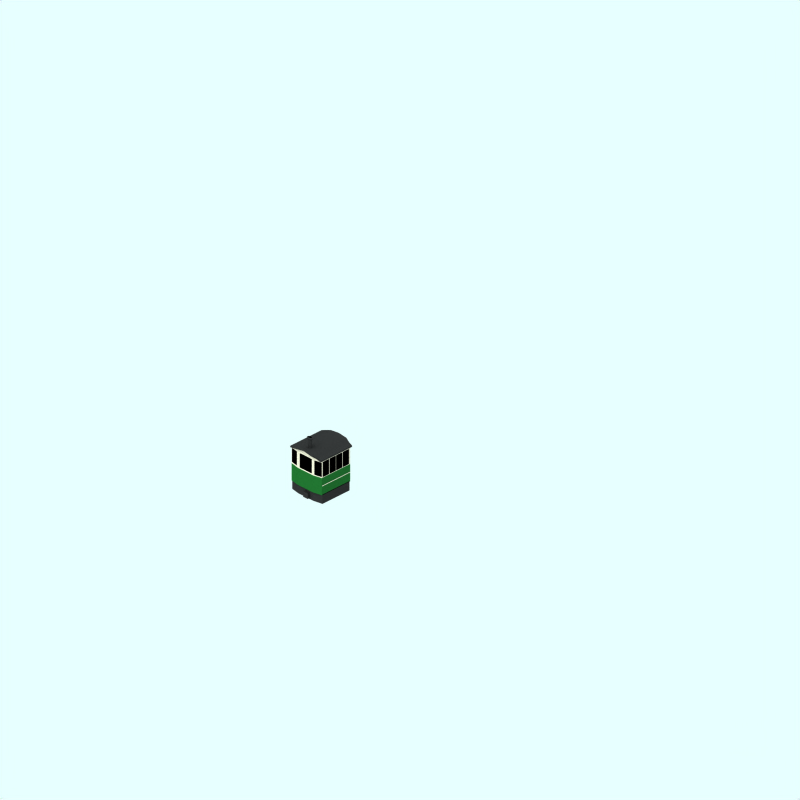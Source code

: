 # Source: merryweather-standard-1.blend  (saved by Blender 2.78.0; exported with 4.5.12 LTS)
import bpy
from mathutils import Matrix  # noqa: F401  (used for matrix-valued properties, if any)

bpy.ops.wm.read_factory_settings(use_empty=True)
scene = bpy.context.scene
scene.name = 'Scene'

# ---- collections
col_collection_1 = bpy.data.collections.new('Collection 1'); scene.collection.children.link(col_collection_1)
col_collection_2 = bpy.data.collections.new('Collection 2'); scene.collection.children.link(col_collection_2)
col_collection_2.hide_render = True
col_collection_2.hide_viewport = True
col_collection_3 = bpy.data.collections.new('Collection 3'); scene.collection.children.link(col_collection_3)
col_collection_11 = bpy.data.collections.new('Collection 11'); scene.collection.children.link(col_collection_11)
col_collection_11.hide_render = True
col_collection_11.hide_viewport = True
col_collection_12 = bpy.data.collections.new('Collection 12'); scene.collection.children.link(col_collection_12)
col_collection_12.hide_render = True
col_collection_12.hide_viewport = True
col_collection_13 = bpy.data.collections.new('Collection 13'); scene.collection.children.link(col_collection_13)
col_collection_13.hide_render = True
col_collection_13.hide_viewport = True
col_collection_15 = bpy.data.collections.new('Collection 15'); scene.collection.children.link(col_collection_15)
col_collection_15.hide_render = True
col_collection_15.hide_viewport = True

# ---- materials (node trees are filled in below, after node groups)
mat_interior = bpy.data.materials.new('Interior')
mat_interior.alpha_threshold = 0.0
mat_interior.diffuse_color = (0.0, 0.0, 0.0, 1.0)
mat_interior.roughness = 0.5
mat_interior.line_color = (0.0, 0.0, 0.0, 1.0)
mat_cream = bpy.data.materials.new('Cream')
mat_cream.alpha_threshold = 0.0
mat_cream.diffuse_color = (0.7, 0.6681, 0.5971, 1.0)
mat_cream.roughness = 0.5
mat_cream.line_color = (0.0, 0.0, 0.0, 1.0)
mat_underframe = bpy.data.materials.new('Underframe')
mat_underframe.alpha_threshold = 0.0
mat_underframe.preview_render_type = 'FLAT'
mat_underframe.diffuse_color = (0.1446, 0.1446, 0.1446, 1.0)
mat_underframe.roughness = 0.5
mat_underframe.line_color = (0.0, 0.0, 0.0, 1.0)
mat_green = bpy.data.materials.new('Green')
mat_green.alpha_threshold = 0.0
mat_green.diffuse_color = (0.09614, 0.3122, 0.1312, 1.0)
mat_green.roughness = 0.5
mat_green.line_color = (0.0, 0.0, 0.0, 1.0)
mat_warning = bpy.data.materials.new('Warning')
mat_warning.alpha_threshold = 0.0
mat_warning.diffuse_color = (0.32, 0.2278, 0.0, 1.0)
mat_warning.specular_color = (0.5, 0.5, 0.5)
mat_warning.roughness = 0.5
mat_warning.line_color = (0.0, 0.0, 0.0, 1.0)
mat_ensign_red = bpy.data.materials.new('Ensign_red')
mat_ensign_red.alpha_threshold = 0.0
mat_ensign_red.diffuse_color = (0.3245, 0.006961, 0.006961, 1.0)
mat_ensign_red.specular_color = (0.1393, 0.006992, 0.006992)
mat_ensign_red.roughness = 0.5
mat_ensign_red.line_color = (0.0, 0.0, 0.0, 1.0)
mat_warning_001 = bpy.data.materials.new('Warning.001')
mat_warning_001.alpha_threshold = 0.0
mat_warning_001.diffuse_color = (0.32, 0.2278, 0.0, 1.0)
mat_warning_001.specular_color = (0.5, 0.5, 0.5)
mat_warning_001.roughness = 0.5
mat_warning_001.line_color = (0.0, 0.0, 0.0, 1.0)
mat_ensign_red_001 = bpy.data.materials.new('Ensign_red.001')
mat_ensign_red_001.alpha_threshold = 0.0
mat_ensign_red_001.diffuse_color = (0.3245, 0.006961, 0.006961, 1.0)
mat_ensign_red_001.specular_color = (0.1393, 0.006992, 0.006992)
mat_ensign_red_001.roughness = 0.5
mat_ensign_red_001.line_color = (0.0, 0.0, 0.0, 1.0)
mat_warning_002 = bpy.data.materials.new('Warning.002')
mat_warning_002.alpha_threshold = 0.0
mat_warning_002.diffuse_color = (0.32, 0.2278, 0.0, 1.0)
mat_warning_002.specular_color = (0.5, 0.5, 0.5)
mat_warning_002.roughness = 0.5
mat_warning_002.line_color = (0.0, 0.0, 0.0, 1.0)
mat_ensign_red_002 = bpy.data.materials.new('Ensign_red.002')
mat_ensign_red_002.alpha_threshold = 0.0
mat_ensign_red_002.diffuse_color = (0.3245, 0.006961, 0.006961, 1.0)
mat_ensign_red_002.specular_color = (0.1393, 0.006992, 0.006992)
mat_ensign_red_002.roughness = 0.5
mat_ensign_red_002.line_color = (0.0, 0.0, 0.0, 1.0)
mat_maincolour2_001 = bpy.data.materials.new('MainColour2.001')
mat_maincolour2_001.alpha_threshold = 0.0
mat_maincolour2_001.preview_render_type = 'FLAT'
mat_maincolour2_001.diffuse_color = (0.5944, 0.4415, 0.1398, 1.0)
mat_maincolour2_001.roughness = 0.5
mat_maincolour2_001.line_color = (0.0, 0.0, 0.0, 1.0)
mat_condenser_pipes = bpy.data.materials.new('Condenser pipes')
mat_condenser_pipes.alpha_threshold = 0.0
mat_condenser_pipes.preview_render_type = 'FLAT'
mat_condenser_pipes.diffuse_color = (0.15, 0.15, 0.15, 1.0)
mat_condenser_pipes.roughness = 0.5
mat_condenser_pipes.specular_intensity = 0.8
mat_condenser_pipes.line_color = (0.0, 0.0, 0.0, 1.0)

# ---- material node trees

# ---- world
world_world = bpy.data.worlds.new('World'); scene.world = world_world
world_world.color = (0.9059, 1.0, 1.0)
world_world.use_sun_shadow = False
world_world.sun_shadow_jitter_overblur = 0.0
world_world.cycles.sampling_method = 'NONE'
world_world.cycles.sample_map_resolution = 256

# ---- cameras
cam_camera_001 = bpy.data.cameras.new('Camera.001')
cam_camera_001.type = 'ORTHO'
cam_camera_001.passepartout_alpha = 0.2
cam_camera_001.clip_end = 100.0
cam_camera_001.lens = 35.0
cam_camera_001.sensor_width = 32.0
cam_camera_001.sensor_height = 18.0
cam_camera_001.ortho_scale = 24.0
cam_camera_001.display_size = 5.91
cam_camera_001.show_passepartout = False
cam_camera_001.show_safe_areas = True
cam_camera_001.dof.focus_distance = 0.0
cam_camera_001.dof.aperture_fstop = 128.0

# ---- lights
light_lamp = bpy.data.lights.new('Lamp', 'SUN')
light_lamp.transmission_factor = 0.0
light_lamp.angle = 1.571
light_lamp.energy = 0.028
light_lamp.shadow_buffer_clip_start = 0.5
light_lamp.shadow_soft_size = 1.0
light_lamp.shadow_cascade_max_distance = 1000.0
light_lamp.cycles.use_multiple_importance_sampling = False

# ---- meshes
me_plane_005 = bpy.data.meshes.new('Plane.005')
me_plane_005.from_pydata([(1.0, -0.704, 2.235e-08), (-1.0, -0.704, 2.235e-08), (1.0, 0.9874, -9.544e-10), (-1.0, 0.9874, -9.544e-10), (0.0, -0.704, 2.235e-08), (0.0, 1.0, 0.0), (-0.5, -0.704, 2.235e-08), (-0.5, 1.0, 0.0), (0.5, -0.704, 2.235e-08), (0.5, 1.0, 0.0)], [], [(8, 0, 2, 9), (6, 4, 5, 7), (4, 8, 9, 5), (1, 6, 7, 3)])
me_plane_005.materials.append(mat_interior)
me_plane_005.use_remesh_preserve_volume = False
me_plane_005.use_remesh_preserve_attributes = False
me_plane_005.use_mirror_vertex_groups = False
me_plane_005.update()
me_plane_004 = bpy.data.meshes.new('Plane.004')
me_plane_004.from_pydata([(1.0, -0.704, 2.235e-08), (-1.0, -0.704, 2.235e-08), (1.0, 0.9874, -9.544e-10), (-1.0, 0.9874, -9.544e-10), (0.0, -0.704, 2.235e-08), (0.0, 1.0, 0.0), (-0.5, -0.704, 2.235e-08), (-0.5, 1.0, 0.0), (0.5, -0.704, 2.235e-08), (0.5, 1.0, 0.0)], [], [(8, 0, 2, 9), (6, 4, 5, 7), (4, 8, 9, 5), (1, 6, 7, 3)])
me_plane_004.materials.append(mat_interior)
me_plane_004.use_remesh_preserve_volume = False
me_plane_004.use_remesh_preserve_attributes = False
me_plane_004.use_mirror_vertex_groups = False
me_plane_004.update()
me_plane_003 = bpy.data.meshes.new('Plane.003')
me_plane_003.from_pydata([(1.0, -0.704, 2.235e-08), (-1.0, -0.704, 2.235e-08), (1.0, 0.9874, -9.544e-10), (-1.0, 0.9874, -9.544e-10), (0.0, -0.704, 2.235e-08), (0.0, 1.0, 0.0), (-0.5, -0.704, 2.235e-08), (-0.5, 1.0, 0.0), (0.5, -0.704, 2.235e-08), (0.5, 1.0, 0.0)], [], [(8, 0, 2, 9), (6, 4, 5, 7), (4, 8, 9, 5), (1, 6, 7, 3)])
me_plane_003.materials.append(mat_interior)
me_plane_003.use_remesh_preserve_volume = False
me_plane_003.use_remesh_preserve_attributes = False
me_plane_003.use_mirror_vertex_groups = False
me_plane_003.update()
me_plane_002 = bpy.data.meshes.new('Plane.002')
me_plane_002.from_pydata([(1.0, -0.704, 2.235e-08), (-1.0, -0.704, 2.235e-08), (1.0, 0.9874, -9.544e-10), (-1.0, 0.9874, -9.544e-10), (0.0, -0.704, 2.235e-08), (0.0, 1.0, 0.0), (-0.5, -0.704, 2.235e-08), (-0.5, 1.0, 0.0), (0.5, -0.704, 2.235e-08), (0.5, 1.0, 0.0)], [], [(8, 0, 2, 9), (6, 4, 5, 7), (4, 8, 9, 5), (1, 6, 7, 3)])
me_plane_002.materials.append(mat_interior)
me_plane_002.use_remesh_preserve_volume = False
me_plane_002.use_remesh_preserve_attributes = False
me_plane_002.use_mirror_vertex_groups = False
me_plane_002.update()
me_plane_003_mesh_004 = bpy.data.meshes.new('Plane_003-mesh.004')
me_plane_003_mesh_004.from_pydata([(-0.2613, 0.9213, -1.736e-06), (-0.2613, -2.373, -1.505e-06), (-0.3193, -2.373, 1.188e-06), (-0.3193, 0.9214, 9.575e-07)], [], [(0, 3, 2, 1)])
me_plane_003_mesh_004.materials.append(mat_cream)
me_plane_003_mesh_004.use_remesh_preserve_volume = False
me_plane_003_mesh_004.use_remesh_preserve_attributes = False
me_plane_003_mesh_004.use_mirror_vertex_groups = False
me_plane_003_mesh_004.update()
me_plane_000 = bpy.data.meshes.new('Plane.000')
me_plane_000.from_pydata([(1.0, -0.704, 2.235e-08), (-1.0, -0.704, 2.235e-08), (1.0, 0.9874, -9.544e-10), (-1.0, 0.9874, -9.544e-10), (0.0, -0.704, 2.235e-08), (0.0, 1.0, 0.0), (-0.5, -0.704, 2.235e-08), (-0.5, 1.0, 0.0), (0.5, -0.704, 2.235e-08), (0.5, 1.0, 0.0)], [], [(8, 0, 2, 9), (6, 4, 5, 7), (4, 8, 9, 5), (1, 6, 7, 3)])
me_plane_000.materials.append(mat_interior)
me_plane_000.use_remesh_preserve_volume = False
me_plane_000.use_remesh_preserve_attributes = False
me_plane_000.use_mirror_vertex_groups = False
me_plane_000.update()
me_plane_003_mesh_003 = bpy.data.meshes.new('Plane_003-mesh.003')
me_plane_003_mesh_003.from_pydata([(-0.2613, 0.9213, -1.736e-06), (-0.2613, -2.373, -1.505e-06), (-0.3193, -2.373, 1.188e-06), (-0.3193, 0.9214, 9.575e-07)], [], [(0, 3, 2, 1)])
me_plane_003_mesh_003.materials.append(mat_cream)
me_plane_003_mesh_003.use_remesh_preserve_volume = False
me_plane_003_mesh_003.use_remesh_preserve_attributes = False
me_plane_003_mesh_003.use_mirror_vertex_groups = False
me_plane_003_mesh_003.update()
me_plane_024 = bpy.data.meshes.new('Plane.024')
me_plane_024.from_pydata([(1.0, -0.9344, 0.006428), (-1.0, -0.9344, 0.4001), (1.0, 0.9934, 0.006428), (-1.0, 0.9934, 0.4001), (8.931e-08, -0.9344, 0.1805), (5.029e-08, 1.0, 0.1665), (-0.5, -0.9344, 0.2897), (-0.5, 1.0, 0.264), (0.5, -0.9344, 0.07137), (0.5, 1.0, 0.0616)], [], [(8, 0, 2, 9), (6, 4, 5, 7), (4, 8, 9, 5), (1, 6, 7, 3)])
me_plane_024.materials.append(mat_interior)
me_plane_024.use_remesh_preserve_volume = False
me_plane_024.use_remesh_preserve_attributes = False
me_plane_024.use_mirror_vertex_groups = False
me_plane_024.update()
me_plane_023 = bpy.data.meshes.new('Plane.023')
me_plane_023.from_pydata([(1.0, -0.704, 0.006428), (-1.0, -0.704, 0.4001), (1.0, 1.191, 0.006428), (-1.0, 1.191, 0.4001), (5.452e-08, -0.704, 0.1805), (2.062e-08, 1.197, 0.1665), (-0.5, -0.704, 0.2897), (-0.5, 1.197, 0.264), (0.5, -0.704, 0.07137), (0.5, 1.197, 0.0616)], [], [(8, 0, 2, 9), (6, 4, 5, 7), (4, 8, 9, 5), (1, 6, 7, 3)])
me_plane_023.materials.append(mat_interior)
me_plane_023.use_remesh_preserve_volume = False
me_plane_023.use_remesh_preserve_attributes = False
me_plane_023.use_mirror_vertex_groups = False
me_plane_023.update()
me_plane_022 = bpy.data.meshes.new('Plane.022')
me_plane_022.from_pydata([(1.0, -0.9682, 1.829e-10), (-1.0, -0.9682, 1.829e-10), (1.0, 0.986, 3.312e-10), (-1.0, 0.986, 3.312e-10), (1.995e-08, -0.9682, 1.829e-10), (0.0, 1.0, 0.0), (-0.5, -0.9682, 1.829e-10), (-0.5, 1.0, 0.0), (0.5, -0.9682, 1.829e-10), (0.5, 1.0, 0.0)], [], [(8, 0, 2, 9), (6, 4, 5, 7), (4, 8, 9, 5), (1, 6, 7, 3)])
me_plane_022.materials.append(mat_interior)
me_plane_022.use_remesh_preserve_volume = False
me_plane_022.use_remesh_preserve_attributes = False
me_plane_022.use_mirror_vertex_groups = False
me_plane_022.update()
me_plane_018 = bpy.data.meshes.new('Plane.018')
me_plane_018.from_pydata([(1.0, -0.704, 2.235e-08), (-1.0, -0.704, 2.235e-08), (1.0, 0.9874, -9.544e-10), (-1.0, 0.9874, -9.544e-10), (0.0, -0.704, 2.235e-08), (0.0, 1.0, 0.0), (-0.5, -0.704, 2.235e-08), (-0.5, 1.0, 0.0), (0.5, -0.704, 2.235e-08), (0.5, 1.0, 0.0)], [], [(8, 0, 2, 9), (6, 4, 5, 7), (4, 8, 9, 5), (1, 6, 7, 3)])
me_plane_018.materials.append(mat_interior)
me_plane_018.use_remesh_preserve_volume = False
me_plane_018.use_remesh_preserve_attributes = False
me_plane_018.use_mirror_vertex_groups = False
me_plane_018.update()
me_plane_017 = bpy.data.meshes.new('Plane.017')
me_plane_017.from_pydata([(1.0, -0.704, 2.235e-08), (-1.0, -0.704, 2.235e-08), (1.0, 0.9874, -9.544e-10), (-1.0, 0.9874, -9.544e-10), (0.0, -0.704, 2.235e-08), (0.0, 1.0, 0.0), (-0.5, -0.704, 2.235e-08), (-0.5, 1.0, 0.0), (0.5, -0.704, 2.235e-08), (0.5, 1.0, 0.0)], [], [(8, 0, 2, 9), (6, 4, 5, 7), (4, 8, 9, 5), (1, 6, 7, 3)])
me_plane_017.materials.append(mat_interior)
me_plane_017.use_remesh_preserve_volume = False
me_plane_017.use_remesh_preserve_attributes = False
me_plane_017.use_mirror_vertex_groups = False
me_plane_017.update()
me_plane_013 = bpy.data.meshes.new('Plane.013')
me_plane_013.from_pydata([(1.0, -0.704, 2.235e-08), (-1.0, -0.704, 2.235e-08), (1.0, 0.9874, -9.544e-10), (-1.0, 0.9874, -9.544e-10), (0.0, -0.704, 2.235e-08), (0.0, 1.0, 0.0), (-0.5, -0.704, 2.235e-08), (-0.5, 1.0, 0.0), (0.5, -0.704, 2.235e-08), (0.5, 1.0, 0.0)], [], [(8, 0, 2, 9), (6, 4, 5, 7), (4, 8, 9, 5), (1, 6, 7, 3)])
me_plane_013.materials.append(mat_interior)
me_plane_013.use_remesh_preserve_volume = False
me_plane_013.use_remesh_preserve_attributes = False
me_plane_013.use_mirror_vertex_groups = False
me_plane_013.update()
me_cylinder_002 = bpy.data.meshes.new('Cylinder.002')
me_cylinder_002.from_pydata([(0.1097, 0.3015, 0.9519), (0.129, 0.278, 0.9519), (0.1434, 0.2511, 0.9519), (0.1522, 0.222, 0.9519), (0.1552, 0.1918, 0.9519), (0.1522, 0.1615, 0.9519), (0.1434, 0.1324, 0.9519), (0.129, 0.1055, 0.9519), (0.1097, 0.08202, 0.9519), (0.08622, 0.06272, 0.9519), (0.05939, 0.04838, 0.9519), (0.03028, 0.03955, 0.9519), (-5.057e-08, 0.03657, 0.9519), (-0.03028, 0.03955, 0.9519), (-0.05939, 0.04838, 0.9519), (-0.08622, 0.06272, 0.9519), (-0.1097, 0.08202, 0.9519), (-0.129, 0.1055, 0.9519), (-0.1434, 0.1324, 0.9519), (-0.1522, 0.1615, 0.9519), (-0.1552, 0.1918, 0.9519), (-0.1522, 0.222, 0.9519), (-0.1434, 0.2511, 0.9519), (-0.129, 0.278, 0.9519), (-0.1097, 0.3015, 0.9519), (-0.08622, 0.3208, 0.9519), (-0.05939, 0.3351, 0.9519), (-0.03027, 0.344, 0.9519), (2.491e-07, 0.3469, 0.9519), (0.03028, 0.344, 0.9519), (0.05939, 0.3351, 0.9519), (0.08622, 0.3208, 0.9519), (0.1097, 0.3015, 1.607), (0.129, 0.278, 1.607), (0.1434, 0.2511, 1.607), (0.1522, 0.222, 1.607), (0.1552, 0.1918, 1.607), (0.1522, 0.1615, 1.607), (0.1434, 0.1324, 1.607), (0.129, 0.1055, 1.607), (0.1097, 0.08202, 1.607), (0.08622, 0.06272, 1.607), (0.05939, 0.04838, 1.607), (0.03028, 0.03955, 1.607), (1.443e-07, 0.03657, 1.607), (-0.03027, 0.03955, 1.607), (-0.05939, 0.04838, 1.607), (-0.08622, 0.06272, 1.607), (-0.1097, 0.08202, 1.607), (-0.129, 0.1055, 1.607), (-0.1434, 0.1324, 1.607), (-0.1522, 0.1615, 1.607), (-0.1552, 0.1918, 1.607), (-0.1522, 0.222, 1.607), (-0.1434, 0.2511, 1.607), (-0.129, 0.278, 1.607), (-0.1097, 0.3015, 1.607), (-0.08622, 0.3208, 1.607), (-0.05939, 0.3351, 1.607), (-0.03028, 0.344, 1.607), (-1.13e-06, 0.3469, 1.607), (0.03027, 0.344, 1.607), (0.05939, 0.3351, 1.607), (0.08622, 0.3208, 1.607), (0.0, 0.1918, 0.9519), (0.1214, 0.3734, 1.659), (0.08361, 0.3936, 1.659), (0.04263, 0.4061, 1.659), (-1.503e-06, 0.4103, 1.659), (-0.04263, 0.4061, 1.659), (-0.08362, 0.3936, 1.659), (-0.1214, 0.3734, 1.659), (-0.1545, 0.3463, 1.659), (-0.1817, 0.3131, 1.659), (-0.2019, 0.2754, 1.659), (-0.2143, 0.2344, 1.659), (-0.2185, 0.1917, 1.659), (-0.2143, 0.1491, 1.659), (-0.2019, 0.1081, 1.659), (-0.1817, 0.07036, 1.659), (-0.1545, 0.03725, 1.659), (-0.1214, 0.01007, 1.659), (-0.08362, -0.01012, 1.659), (-0.04263, -0.02255, 1.659), (2.911e-07, -0.02675, 1.659), (0.04263, -0.02255, 1.659), (0.08362, -0.01012, 1.659), (0.1214, 0.01007, 1.659), (0.1545, 0.03725, 1.659), (0.1817, 0.07036, 1.659), (0.2019, 0.1081, 1.659), (0.2143, 0.1491, 1.659), (0.2185, 0.1918, 1.659), (0.2143, 0.2344, 1.659), (0.2019, 0.2754, 1.659), (0.1817, 0.3131, 1.659), (0.1545, 0.3463, 1.659), (0.1545, 0.3463, 1.666), (0.1817, 0.3131, 1.666), (0.2019, 0.2754, 1.666), (0.2143, 0.2344, 1.666), (0.2185, 0.1918, 1.666), (0.2143, 0.1491, 1.666), (0.2019, 0.1081, 1.666), (0.1817, 0.07036, 1.666), (0.1545, 0.03725, 1.666), (0.1214, 0.01007, 1.666), (0.08362, -0.01012, 1.666), (0.04263, -0.02255, 1.666), (2.911e-07, -0.02675, 1.666), (-0.04263, -0.02255, 1.666), (-0.08362, -0.01012, 1.666), (-0.1214, 0.01007, 1.666), (-0.1545, 0.03725, 1.666), (-0.1817, 0.07036, 1.666), (-0.2019, 0.1081, 1.666), (-0.2143, 0.1491, 1.666), (-0.2185, 0.1917, 1.666), (-0.2143, 0.2344, 1.666), (-0.2019, 0.2754, 1.666), (-0.1817, 0.3131, 1.666), (-0.1545, 0.3463, 1.666), (-0.1214, 0.3734, 1.666), (-0.08362, 0.3936, 1.666), (-0.04263, 0.4061, 1.666), (-1.503e-06, 0.4103, 1.666), (0.04263, 0.4061, 1.666), (0.08361, 0.3936, 1.666), (0.1214, 0.3734, 1.666), (-1.467e-08, 0.1918, 1.684), (0.07971, 0.311, 1.684), (0.0549, 0.3243, 1.684), (0.02799, 0.3325, 1.684), (-1.059e-06, 0.3352, 1.684), (-0.02799, 0.3325, 1.684), (-0.0549, 0.3243, 1.684), (-0.07971, 0.311, 1.684), (-0.1014, 0.2932, 1.684), (-0.1193, 0.2715, 1.684), (-0.1325, 0.2467, 1.684), (-0.1407, 0.2197, 1.684), (-0.1435, 0.1918, 1.684), (-0.1407, 0.1638, 1.684), (-0.1325, 0.1368, 1.684), (-0.1193, 0.112, 1.684), (-0.1014, 0.0903, 1.684), (-0.07971, 0.07246, 1.684), (-0.0549, 0.0592, 1.684), (-0.02799, 0.05104, 1.684), (1.187e-07, 0.04828, 1.684), (0.02799, 0.05104, 1.684), (0.0549, 0.0592, 1.684), (0.07971, 0.07246, 1.684), (0.1014, 0.0903, 1.684), (0.1193, 0.112, 1.684), (0.1325, 0.1368, 1.684), (0.1407, 0.1638, 1.684), (0.1435, 0.1918, 1.684), (0.1407, 0.2197, 1.684), (0.1325, 0.2467, 1.684), (0.1193, 0.2715, 1.684), (0.1014, 0.2932, 1.684)], [], [(64, 0, 1), (64, 1, 2), (64, 2, 3), (64, 3, 4), (64, 4, 5), (64, 5, 6), (64, 6, 7), (64, 7, 8), (64, 8, 9), (64, 9, 10), (64, 10, 11), (64, 11, 12), (64, 12, 13), (64, 13, 14), (64, 14, 15), (64, 15, 16), (64, 16, 17), (64, 17, 18), (64, 18, 19), (64, 19, 20), (64, 20, 21), (64, 21, 22), (64, 22, 23), (64, 23, 24), (64, 24, 25), (64, 25, 26), (64, 26, 27), (64, 27, 28), (64, 28, 29), (64, 29, 30), (64, 30, 31), (31, 0, 64), (0, 32, 33, 1), (1, 33, 34, 2), (2, 34, 35, 3), (3, 35, 36, 4), (4, 36, 37, 5), (5, 37, 38, 6), (6, 38, 39, 7), (7, 39, 40, 8), (8, 40, 41, 9), (9, 41, 42, 10), (10, 42, 43, 11), (11, 43, 44, 12), (12, 44, 45, 13), (13, 45, 46, 14), (14, 46, 47, 15), (15, 47, 48, 16), (16, 48, 49, 17), (17, 49, 50, 18), (18, 50, 51, 19), (19, 51, 52, 20), (20, 52, 53, 21), (21, 53, 54, 22), (22, 54, 55, 23), (23, 55, 56, 24), (24, 56, 57, 25), (25, 57, 58, 26), (26, 58, 59, 27), (27, 59, 60, 28), (28, 60, 61, 29), (29, 61, 62, 30), (30, 62, 63, 31), (32, 0, 31, 63), (32, 63, 65, 96), (63, 62, 66, 65), (62, 61, 67, 66), (61, 60, 68, 67), (60, 59, 69, 68), (59, 58, 70, 69), (58, 57, 71, 70), (57, 56, 72, 71), (56, 55, 73, 72), (55, 54, 74, 73), (54, 53, 75, 74), (53, 52, 76, 75), (52, 51, 77, 76), (51, 50, 78, 77), (50, 49, 79, 78), (49, 48, 80, 79), (48, 47, 81, 80), (47, 46, 82, 81), (46, 45, 83, 82), (45, 44, 84, 83), (44, 43, 85, 84), (43, 42, 86, 85), (42, 41, 87, 86), (41, 40, 88, 87), (40, 39, 89, 88), (39, 38, 90, 89), (38, 37, 91, 90), (37, 36, 92, 91), (36, 35, 93, 92), (35, 34, 94, 93), (34, 33, 95, 94), (33, 32, 96, 95), (95, 96, 97, 98), (94, 95, 98, 99), (93, 94, 99, 100), (92, 93, 100, 101), (91, 92, 101, 102), (90, 91, 102, 103), (89, 90, 103, 104), (88, 89, 104, 105), (87, 88, 105, 106), (86, 87, 106, 107), (85, 86, 107, 108), (84, 85, 108, 109), (83, 84, 109, 110), (82, 83, 110, 111), (81, 82, 111, 112), (80, 81, 112, 113), (79, 80, 113, 114), (78, 79, 114, 115), (77, 78, 115, 116), (76, 77, 116, 117), (75, 76, 117, 118), (74, 75, 118, 119), (73, 74, 119, 120), (72, 73, 120, 121), (71, 72, 121, 122), (70, 71, 122, 123), (69, 70, 123, 124), (68, 69, 124, 125), (67, 68, 125, 126), (66, 67, 126, 127), (65, 66, 127, 128), (96, 65, 128, 97), (97, 128, 130, 161), (128, 127, 131, 130), (127, 126, 132, 131), (126, 125, 133, 132), (125, 124, 134, 133), (124, 123, 135, 134), (123, 122, 136, 135), (122, 121, 137, 136), (121, 120, 138, 137), (120, 119, 139, 138), (119, 118, 140, 139), (118, 117, 141, 140), (117, 116, 142, 141), (116, 115, 143, 142), (115, 114, 144, 143), (114, 113, 145, 144), (113, 112, 146, 145), (112, 111, 147, 146), (111, 110, 148, 147), (110, 109, 149, 148), (109, 108, 150, 149), (108, 107, 151, 150), (107, 106, 152, 151), (106, 105, 153, 152), (105, 104, 154, 153), (104, 103, 155, 154), (103, 102, 156, 155), (102, 101, 157, 156), (101, 100, 158, 157), (100, 99, 159, 158), (99, 98, 160, 159), (98, 97, 161, 160), (129, 160, 161), (129, 159, 160), (129, 158, 159), (129, 157, 158), (129, 156, 157), (129, 155, 156), (129, 154, 155), (129, 153, 154), (129, 152, 153), (129, 151, 152), (129, 150, 151), (129, 149, 150), (129, 148, 149), (129, 147, 148), (129, 146, 147), (129, 145, 146), (129, 144, 145), (129, 143, 144), (129, 142, 143), (129, 141, 142), (129, 140, 141), (129, 139, 140), (129, 138, 139), (129, 137, 138), (129, 136, 137), (129, 135, 136), (129, 134, 135), (129, 133, 134), (129, 132, 133), (129, 131, 132), (129, 130, 131), (129, 161, 130)])
me_cylinder_002.polygons.foreach_set('material_index', [0, 0, 0, 0, 0, 0, 0, 0, 0, 0, 0, 0, 0, 0, 0, 0, 0, 0, 0, 0, 0, 0, 0, 0, 0, 0, 0, 0, 0, 0, 0, 0, 0, 0, 0, 0, 0, 0, 0, 0, 0, 0, 0, 0, 0, 0, 0, 0, 0, 0, 0, 0, 0, 0, 0, 0, 0, 0, 0, 0, 0, 0, 0, 0, 0, 0, 0, 0, 0, 0, 0, 0, 0, 0, 0, 0, 0, 0, 0, 0, 0, 0, 0, 0, 0, 0, 0, 0, 0, 0, 0, 0, 0, 0, 0, 0, 0, 0, 0, 0, 0, 0, 0, 0, 0, 0, 0, 0, 0, 0, 0, 0, 0, 0, 0, 0, 0, 0, 0, 0, 0, 0, 0, 0, 0, 0, 0, 0, 0, 0, 0, 0, 0, 0, 0, 0, 0, 0, 0, 0, 0, 0, 0, 0, 0, 0, 0, 0, 0, 0, 0, 0, 0, 0, 0, 0, 0, 0, 0, 0, 1, 1, 1, 1, 1, 1, 1, 1, 1, 1, 1, 1, 1, 1, 1, 1, 1, 1, 1, 1, 1, 1, 1, 1, 1, 1, 1, 1, 1, 1, 1, 1])
me_cylinder_002.materials.append(mat_underframe)
me_cylinder_002.materials.append(mat_interior)
me_cylinder_002.use_remesh_preserve_volume = False
me_cylinder_002.use_remesh_preserve_attributes = False
me_cylinder_002.use_mirror_vertex_groups = False
me_cylinder_002.update()
me_plane_012 = bpy.data.meshes.new('Plane.012')
me_plane_012.from_pydata([(1.0, -0.9682, 1.829e-10), (-1.0, -0.9682, 1.829e-10), (1.0, 0.986, 3.312e-10), (-1.0, 0.986, 3.312e-10), (1.995e-08, -0.9682, 1.829e-10), (0.0, 1.0, 0.0), (-0.5, -0.9682, 1.829e-10), (-0.5, 1.0, 0.0), (0.5, -0.9682, 1.829e-10), (0.5, 1.0, 0.0)], [], [(8, 0, 2, 9), (6, 4, 5, 7), (4, 8, 9, 5), (1, 6, 7, 3)])
me_plane_012.materials.append(mat_interior)
me_plane_012.use_remesh_preserve_volume = False
me_plane_012.use_remesh_preserve_attributes = False
me_plane_012.use_mirror_vertex_groups = False
me_plane_012.update()
me_plane_011 = bpy.data.meshes.new('Plane.011')
me_plane_011.from_pydata([(1.0, -0.704, 0.006428), (-1.0, -0.704, 0.4001), (1.0, 1.191, 0.006428), (-1.0, 1.191, 0.4001), (5.452e-08, -0.704, 0.1805), (2.062e-08, 1.197, 0.1665), (-0.5, -0.704, 0.2897), (-0.5, 1.197, 0.264), (0.5, -0.704, 0.07137), (0.5, 1.197, 0.0616)], [], [(8, 0, 2, 9), (6, 4, 5, 7), (4, 8, 9, 5), (1, 6, 7, 3)])
me_plane_011.materials.append(mat_interior)
me_plane_011.use_remesh_preserve_volume = False
me_plane_011.use_remesh_preserve_attributes = False
me_plane_011.use_mirror_vertex_groups = False
me_plane_011.update()
me_plane_010 = bpy.data.meshes.new('Plane.010')
me_plane_010.from_pydata([(1.0, -0.9344, 0.006428), (-1.0, -0.9344, 0.4001), (1.0, 0.9934, 0.006428), (-1.0, 0.9934, 0.4001), (8.931e-08, -0.9344, 0.1805), (5.029e-08, 1.0, 0.1665), (-0.5, -0.9344, 0.2897), (-0.5, 1.0, 0.264), (0.5, -0.9344, 0.07137), (0.5, 1.0, 0.0616)], [], [(8, 0, 2, 9), (6, 4, 5, 7), (4, 8, 9, 5), (1, 6, 7, 3)])
me_plane_010.materials.append(mat_interior)
me_plane_010.use_remesh_preserve_volume = False
me_plane_010.use_remesh_preserve_attributes = False
me_plane_010.use_mirror_vertex_groups = False
me_plane_010.update()
me_cube_006 = bpy.data.meshes.new('Cube.006')
me_cube_006.from_pydata([(-0.6311, -0.8537, -0.02818), (-0.6311, 0.9115, -0.02818), (0.3923, 0.9115, -0.02818), (0.3923, -0.8537, -0.02818), (-0.6311, -0.8537, -0.06599), (-0.6311, 0.9115, -0.06599), (0.3923, 0.9115, -0.06599), (0.3923, -0.8537, -0.06599), (-0.1194, 1.024, 0.08275), (-0.1194, 1.024, 0.05837), (-0.1194, -0.9491, 0.08275), (-0.1194, -0.9491, 0.05837), (0.1365, 1.024, 0.05153), (-0.3752, 1.024, 0.0134), (-0.3752, -0.9491, 0.05153), (0.1365, -0.9491, 0.0134), (-0.3752, 1.024, 0.05153), (0.1365, 1.024, 0.0134), (0.1365, -0.9491, 0.05153), (-0.3752, -0.9491, 0.0134)], [], [(4, 5, 1, 0), (12, 6, 2, 17), (6, 7, 3, 2), (14, 4, 0, 19), (15, 17, 2, 3), (14, 16, 5, 4), (16, 8, 9, 13), (18, 10, 11, 15), (19, 13, 9, 11), (18, 12, 8, 10), (8, 12, 17, 9), (10, 14, 19, 11), (11, 9, 17, 15), (10, 8, 16, 14), (5, 16, 13, 1), (7, 18, 15, 3), (0, 1, 13, 19), (7, 6, 12, 18)])
me_cube_006.materials.append(mat_underframe)
me_cube_006.use_remesh_preserve_volume = False
me_cube_006.use_remesh_preserve_attributes = False
me_cube_006.use_mirror_vertex_groups = False
me_cube_006.update()
me_cube_005 = bpy.data.meshes.new('Cube.005')
me_cube_005.from_pydata([(-0.6311, -0.8537, -1.0), (-0.6311, 0.9115, -1.0), (0.3923, 0.9115, -1.0), (0.3923, -0.8537, -1.0), (-0.6311, -0.8537, -0.06599), (-0.6311, 0.9115, -0.06599), (0.3923, 0.9115, -0.06599), (0.3923, -0.8537, -0.06599), (-0.1194, 1.024, 0.08275), (-0.1194, 1.024, -1.0), (-0.1194, -0.9491, 0.08275), (-0.1194, -0.9491, -1.0), (0.1365, 1.024, 0.05153), (-0.3752, 1.024, -1.0), (-0.3752, -0.9491, 0.05153), (0.1365, -0.9491, -1.0), (-0.3752, 1.024, 0.05153), (0.1365, 1.024, -1.0), (0.1365, -0.9491, 0.05153), (-0.3752, -0.9491, -1.0), (-0.6311, 0.9115, -0.5227), (-0.6311, -0.8537, -0.5227), (0.3923, 0.9115, -0.5227), (0.3923, -0.8537, -0.5227), (-0.1194, 1.024, -0.5256), (-0.1194, -0.9491, -0.5256), (0.1365, 1.024, -0.5267), (-0.3752, -0.9491, -0.5267), (-0.3752, 1.024, -0.5267), (0.1365, -0.9491, -0.5267)], [], [(21, 20, 1, 0), (26, 22, 2, 17), (22, 23, 3, 2), (27, 21, 0, 19), (15, 17, 2, 3), (14, 16, 5, 4), (28, 24, 9, 13), (29, 25, 11, 15), (19, 13, 9, 11), (18, 12, 8, 10), (24, 26, 17, 9), (25, 27, 19, 11), (11, 9, 17, 15), (10, 8, 16, 14), (20, 28, 13, 1), (23, 29, 15, 3), (0, 1, 13, 19), (7, 6, 12, 18), (4, 5, 20, 21), (12, 6, 22, 26), (6, 7, 23, 22), (14, 4, 21, 27), (16, 8, 24, 28), (18, 10, 25, 29), (8, 12, 26, 24), (10, 14, 27, 25), (5, 16, 28, 20), (7, 18, 29, 23)])
me_cube_005.polygons.foreach_set('material_index', [1, 1, 1, 1, 1, 0, 1, 1, 1, 0, 1, 1, 1, 0, 1, 1, 1, 0, 0, 0, 0, 0, 0, 0, 0, 0, 0, 0])
me_cube_005.materials.append(mat_cream)
me_cube_005.materials.append(mat_green)
me_cube_005.use_remesh_preserve_volume = False
me_cube_005.use_remesh_preserve_attributes = False
me_cube_005.use_mirror_vertex_groups = False
me_cube_005.update()
me_cube_004 = bpy.data.meshes.new('Cube.004')
me_cube_004.from_pydata([(-1.0, -1.0, -1.0), (-1.0, 1.0, -1.0), (1.0, 1.0, -1.0), (1.0, -1.0, -1.0), (-1.0, -1.0, 1.0), (-1.0, 1.0, 1.0), (1.0, 1.0, 1.0), (1.0, -1.0, 1.0)], [], [(4, 5, 1, 0), (5, 6, 2, 1), (6, 7, 3, 2), (7, 4, 0, 3), (0, 1, 2, 3), (7, 6, 5, 4)])
me_cube_004.materials.append(mat_underframe)
me_cube_004.use_remesh_preserve_volume = False
me_cube_004.use_remesh_preserve_attributes = False
me_cube_004.use_mirror_vertex_groups = False
me_cube_004.update()
me_cube_001 = bpy.data.meshes.new('Cube.001')
me_cube_001.from_pydata([(-1.0, -1.0, -1.0), (-1.0, 1.0, -1.0), (1.0, 1.0, -1.0), (1.0, -1.0, -1.0), (-1.0, -1.0, 1.0), (-1.0, 1.0, 1.0), (1.0, 1.0, 1.0), (1.0, -1.0, 1.0)], [], [(4, 5, 1, 0), (5, 6, 2, 1), (6, 7, 3, 2), (7, 4, 0, 3), (0, 1, 2, 3), (7, 6, 5, 4)])
me_cube_001.materials.append(mat_underframe)
me_cube_001.use_remesh_preserve_volume = False
me_cube_001.use_remesh_preserve_attributes = False
me_cube_001.use_mirror_vertex_groups = False
me_cube_001.update()
me_cube = bpy.data.meshes.new('Cube')
me_cube.from_pydata([(-0.6311, -0.8537, -1.0), (-0.6311, 0.9115, -1.0), (0.3923, 0.9115, -1.0), (0.3923, -0.8537, -1.0), (-0.6311, -0.8537, -0.6418), (-0.6311, 0.9115, -0.6418), (0.3923, 0.9115, -0.6418), (0.3923, -0.8537, -0.6418), (-0.1194, 1.024, -0.6418), (-0.1194, 1.024, -1.0), (-0.1194, -0.9491, -0.6418), (-0.1194, -0.9491, -1.0), (0.1365, 1.024, -0.6418), (-0.3752, 1.024, -1.0), (-0.3752, -0.9491, -0.6418), (0.1365, -0.9491, -1.0), (-0.3752, 1.024, -0.6418), (0.1365, 1.024, -1.0), (0.1365, -0.9491, -0.6418), (-0.3752, -0.9491, -1.0)], [], [(4, 5, 1, 0), (12, 6, 2, 17), (6, 7, 3, 2), (14, 4, 0, 19), (15, 17, 2, 3), (14, 16, 5, 4), (16, 8, 9, 13), (18, 10, 11, 15), (19, 13, 9, 11), (18, 12, 8, 10), (8, 12, 17, 9), (10, 14, 19, 11), (11, 9, 17, 15), (10, 8, 16, 14), (5, 16, 13, 1), (7, 18, 15, 3), (0, 1, 13, 19), (7, 6, 12, 18)])
me_cube.materials.append(mat_underframe)
me_cube.use_remesh_preserve_volume = False
me_cube.use_remesh_preserve_attributes = False
me_cube.use_mirror_vertex_groups = False
me_cube.update()
me_sphere = bpy.data.meshes.new('Sphere')
me_sphere.from_pydata([(-1.333e-06, 1.25e-06, 31.62), (-22.88, 16.62, 14.14), (8.74, 26.9, 14.14), (28.28, 4.856e-07, 14.14), (-8.74, 26.9, -14.14), (22.88, 16.62, -14.14), (-28.28, -7.508e-07, -14.14), (1.432e-06, -1.515e-06, -31.62), (-13.45, 9.772, 26.9), (5.137, 15.81, 26.9), (-8.313, 25.58, 16.63), (-26.9, 5.941e-07, 16.63), (16.63, 1.043e-06, 26.9), (21.76, 15.81, 16.63), (-30.08, 9.772, -1.941e-06), (-18.59, 25.58, -2.13e-06), (4.973e-08, 31.62, -1.581e-06), (18.59, 25.58, -5.047e-07), (30.08, 9.772, 6.886e-07), (-21.76, 15.81, -16.63), (8.313, 25.58, -16.63), (26.9, -8.593e-07, -16.63), (-16.63, -1.308e-06, -26.9), (-5.137, 15.81, -26.9), (13.45, 9.772, -26.9), (-24.33, 17.68, -2.035e-06), (-20.73, 21.1, 7.071), (-21.46, 21.63, -2.082e-06), (-19.66, 23.34, 3.536), (-22.53, 19.39, 3.536), (-22.9, 19.65, -2.059e-06), (-20.02, 23.61, -2.106e-06), (-20.2, 22.22, 5.303), (-19.12, 24.46, 1.768), (-21.63, 20.25, 5.303), (-23.43, 18.53, 1.768), (-20.56, 22.49, 1.768), (-21.1, 21.37, 3.536), (-22.0, 20.51, 1.768), (-22.18, 20.64, -2.071e-06), (-20.74, 22.62, -2.094e-06), (-19.93, 22.78, 4.419), (-19.39, 23.9, 2.652), (-22.08, 19.82, 4.419), (-22.98, 18.96, 2.652), (-21.01, 22.06, 0.8839), (-20.11, 22.92, 2.652), (-21.82, 20.38, 3.536), (-20.38, 22.36, 3.536), (-21.73, 21.07, 0.8839), (-22.26, 19.95, 2.652), (-20.29, 23.05, 0.8839), (-19.57, 24.04, 0.8839), (-19.84, 23.48, 1.768), (-20.83, 21.93, 2.652), (-21.55, 20.94, 2.652), (-21.28, 21.5, 1.768), (-23.16, 19.09, 0.8839), (-22.45, 20.08, 0.8839), (-22.71, 19.52, 1.768), (-21.37, 20.81, 4.419), (-20.65, 21.8, 4.419), (-20.92, 21.24, 5.303), (-6.725, 4.886, 29.26), (-18.17, 13.2, 20.52), (2.569, 7.906, 29.26), (6.939, 21.36, 20.52), (0.2137, 26.24, 15.38), (-15.6, 21.1, 15.38), (-24.89, 8.312, 15.38), (-29.18, 4.886, -7.071), (-26.48, 13.2, 7.071), (-13.66, 26.24, -7.071), (4.37, 29.26, 7.071), (-4.37, 29.26, -7.071), (13.66, 26.24, 7.071), (20.73, 21.1, -7.071), (-25.02, 7.906, -15.38), (-15.25, 21.36, -15.38), (-0.2137, 26.24, -15.38), (15.6, 21.1, -15.38), (-22.45, -1.03e-06, -20.52), (-8.313, -1.412e-06, -29.26), (-6.939, 21.36, -20.52), (-2.569, 7.906, -29.26), (18.17, 13.2, -20.52), (6.725, 4.886, -29.26), (-10.88, 17.68, 21.76), (-4.156, 12.79, 26.9), (-1.588, 20.7, 21.76), (-20.17, 4.886, 21.76), (-28.49, 4.886, 8.313), (-4.156, 28.6, 8.313), (-13.45, 25.58, 8.313), (-9.294, 28.6, -1.855e-06), (-25.92, 12.79, -8.313), (-20.17, 20.7, -8.313), (4.156, 28.6, -8.313), (9.294, 28.6, -1.043e-06), (13.45, 25.58, -8.313), (-13.45, 15.81, -21.76), (-19.19, 7.906, -21.76), (-10.88, 7.906, -26.9), (10.88, 17.68, -21.76), (1.588, 20.7, -21.76), (4.156, 12.79, -26.9), (-19.08, 24.81, 0.4419)], [], [(9, 13, 12), (3, 12, 13), (18, 3, 13), (13, 17, 18), (21, 18, 5), (30, 25, 19), (26, 32, 10), (25, 35, 1), (34, 26, 1), (31, 40, 19), (40, 27, 19), (27, 39, 19), (39, 30, 19), (32, 41, 10), (41, 28, 10), (28, 42, 10), (42, 33, 10), (51, 36, 45), (45, 40, 51), (31, 51, 40), (40, 45, 27), (51, 31, 52), (52, 53, 51), (36, 51, 53), (53, 52, 33), (42, 28, 46), (46, 53, 42), (33, 42, 53), (53, 46, 36), (54, 36, 46), (46, 48, 54), (37, 54, 48), (48, 46, 28), (54, 37, 55), (55, 56, 54), (36, 54, 56), (56, 55, 38), (49, 27, 45), (45, 56, 49), (38, 49, 56), (56, 45, 36), (50, 38, 55), (55, 47, 50), (29, 50, 47), (47, 55, 37), (30, 57, 25), (57, 35, 25), (57, 30, 58), (58, 59, 57), (35, 57, 59), (59, 58, 38), (50, 29, 44), (44, 59, 50), (38, 50, 59), (59, 44, 35), (49, 38, 58), (58, 39, 49), (27, 49, 39), (39, 58, 30), (60, 34, 43), (43, 47, 60), (37, 60, 47), (47, 43, 29), (60, 37, 61), (61, 62, 60), (34, 60, 62), (62, 61, 32), (34, 62, 26), (62, 32, 26), (41, 32, 61), (61, 48, 41), (28, 41, 48), (48, 61, 37), (35, 44, 1), (44, 29, 1), (29, 43, 1), (43, 34, 1), (68, 10, 87), (87, 64, 68), (1, 68, 64), (64, 87, 8), (88, 8, 87), (87, 89, 88), (9, 88, 89), (89, 87, 10), (67, 2, 66), (66, 89, 67), (10, 67, 89), (89, 66, 9), (88, 9, 65), (65, 63, 88), (8, 88, 63), (65, 0, 63), (90, 11, 69), (69, 64, 90), (8, 90, 64), (64, 69, 1), (9, 66, 13), (66, 2, 13), (0, 65, 12), (65, 9, 12), (91, 14, 71), (71, 69, 91), (11, 91, 69), (69, 71, 1), (92, 16, 73), (73, 67, 92), (10, 92, 67), (67, 73, 2), (92, 10, 93), (93, 94, 92), (16, 92, 94), (94, 93, 15), (72, 4, 74), (74, 94, 72), (15, 72, 94), (94, 74, 16), (17, 76, 18), (76, 5, 18), (2, 75, 13), (75, 17, 13), (77, 19, 95), (95, 70, 77), (6, 77, 70), (70, 95, 14), (78, 4, 72), (72, 96, 78), (19, 78, 96), (96, 72, 15), (79, 20, 97), (97, 74, 79), (4, 79, 74), (74, 97, 16), (98, 16, 97), (97, 99, 98), (17, 98, 99), (99, 97, 20), (80, 5, 76), (76, 99, 80), (20, 80, 99), (99, 76, 17), (98, 17, 75), (75, 73, 98), (16, 98, 73), (73, 75, 2), (100, 23, 83), (83, 78, 100), (19, 100, 78), (78, 83, 4), (100, 19, 101), (101, 102, 100), (23, 100, 102), (102, 101, 22), (82, 7, 84), (84, 102, 82), (22, 82, 102), (102, 84, 23), (81, 22, 101), (101, 77, 81), (6, 81, 77), (77, 101, 19), (103, 24, 85), (85, 80, 103), (20, 103, 80), (80, 85, 5), (103, 20, 104), (104, 105, 103), (24, 103, 105), (105, 104, 23), (84, 7, 86), (86, 105, 84), (23, 84, 105), (105, 86, 24), (83, 23, 104), (104, 79, 83), (4, 83, 79), (79, 104, 20), (5, 85, 21), (85, 24, 21), (14, 95, 25), (95, 19, 25), (1, 71, 25), (71, 14, 25), (10, 68, 26), (68, 1, 26), (19, 96, 31), (96, 15, 31), (15, 93, 33), (93, 10, 33), (52, 106, 33), (106, 15, 33), (15, 106, 31), (106, 52, 31)])
me_sphere.use_remesh_preserve_volume = False
me_sphere.use_remesh_preserve_attributes = False
me_sphere.use_mirror_vertex_groups = False
me_sphere.update()
me_plane_002_mesh = bpy.data.meshes.new('Plane_002-mesh')
me_plane_002_mesh.from_pydata([(1.01, 6.985, 0.8426), (1.01, -4.015, 0.8426), (-0.9902, -4.015, 0.8426), (-0.9902, 6.985, 0.8426), (-0.9902, 6.985, 0.9426), (-0.9902, -4.015, 0.9426), (1.01, -4.015, 0.9426), (1.01, 6.985, 0.9426), (-1.0, 6.924, 0.9439), (-1.0, 6.975, 0.9439), (1.0, 6.975, 0.9439), (1.0, 6.924, 0.9439), (-1.0, 6.924, 6.002), (-1.0, 6.975, 6.002), (1.0, 6.975, 6.002), (1.0, 6.924, 6.002), (-1.0, -4.011, 0.9439), (-1.0, -3.96, 0.9439), (1.0, -3.96, 0.9439), (1.0, -4.011, 0.9439), (-1.0, -4.011, 6.002), (-1.0, -3.96, 6.002), (1.0, -3.96, 6.002), (1.0, -4.011, 6.002)], [], [(0, 3, 2, 1), (2, 3, 4, 5), (3, 0, 7, 4), (0, 1, 6, 7), (1, 2, 5, 6), (5, 4, 7, 6), (8, 9, 10, 11), (15, 14, 13, 12), (12, 13, 9, 8), (13, 14, 10, 9), (14, 15, 11, 10), (15, 12, 8, 11), (20, 21, 17, 16), (21, 22, 18, 17), (22, 23, 19, 18), (23, 20, 16, 19), (16, 17, 18, 19), (23, 22, 21, 20)])
me_plane_002_mesh.polygons.foreach_set('material_index', [0, 0, 0, 0, 0, 0, 0, 0, 1, 1, 1, 1, 1, 1, 1, 1, 1, 1])
me_plane_002_mesh.materials.append(mat_warning)
me_plane_002_mesh.materials.append(mat_ensign_red)
me_plane_002_mesh.use_remesh_preserve_volume = False
me_plane_002_mesh.use_remesh_preserve_attributes = False
me_plane_002_mesh.use_mirror_vertex_groups = False
me_plane_002_mesh.update()
me_plane_002_mesh_001 = bpy.data.meshes.new('Plane_002-mesh.001')
me_plane_002_mesh_001.from_pydata([(1.01, 6.985, 0.8426), (1.01, -4.015, 0.8426), (-0.9902, -4.015, 0.8426), (-0.9902, 6.985, 0.8426), (-0.9902, 6.985, 0.9426), (-0.9902, -4.015, 0.9426), (1.01, -4.015, 0.9426), (1.01, 6.985, 0.9426), (-1.0, 6.924, 0.9439), (-1.0, 6.975, 0.9439), (1.0, 6.975, 0.9439), (1.0, 6.924, 0.9439), (-1.0, 6.924, 6.002), (-1.0, 6.975, 6.002), (1.0, 6.975, 6.002), (1.0, 6.924, 6.002), (-1.0, -4.011, 0.9439), (-1.0, -3.96, 0.9439), (1.0, -3.96, 0.9439), (1.0, -4.011, 0.9439), (-1.0, -4.011, 6.002), (-1.0, -3.96, 6.002), (1.0, -3.96, 6.002), (1.0, -4.011, 6.002)], [], [(0, 3, 2, 1), (2, 3, 4, 5), (3, 0, 7, 4), (0, 1, 6, 7), (1, 2, 5, 6), (5, 4, 7, 6), (8, 9, 10, 11), (15, 14, 13, 12), (12, 13, 9, 8), (13, 14, 10, 9), (14, 15, 11, 10), (15, 12, 8, 11), (20, 21, 17, 16), (21, 22, 18, 17), (22, 23, 19, 18), (23, 20, 16, 19), (16, 17, 18, 19), (23, 22, 21, 20)])
me_plane_002_mesh_001.polygons.foreach_set('material_index', [0, 0, 0, 0, 0, 0, 0, 0, 1, 1, 1, 1, 1, 1, 1, 1, 1, 1])
me_plane_002_mesh_001.materials.append(mat_warning_001)
me_plane_002_mesh_001.materials.append(mat_ensign_red_001)
me_plane_002_mesh_001.use_remesh_preserve_volume = False
me_plane_002_mesh_001.use_remesh_preserve_attributes = False
me_plane_002_mesh_001.use_mirror_vertex_groups = False
me_plane_002_mesh_001.update()
me_plane_002_mesh_002 = bpy.data.meshes.new('Plane_002-mesh.002')
me_plane_002_mesh_002.from_pydata([(1.01, 6.985, 0.8426), (1.01, -4.015, 0.8426), (-0.9902, -4.015, 0.8426), (-0.9902, 6.985, 0.8426), (-0.9902, 6.985, 0.9426), (-0.9902, -4.015, 0.9426), (1.01, -4.015, 0.9426), (1.01, 6.985, 0.9426), (-1.0, 6.924, 0.9439), (-1.0, 6.975, 0.9439), (1.0, 6.975, 0.9439), (1.0, 6.924, 0.9439), (-1.0, 6.924, 6.002), (-1.0, 6.975, 6.002), (1.0, 6.975, 6.002), (1.0, 6.924, 6.002), (-1.0, -4.011, 0.9439), (-1.0, -3.96, 0.9439), (1.0, -3.96, 0.9439), (1.0, -4.011, 0.9439), (-1.0, -4.011, 6.002), (-1.0, -3.96, 6.002), (1.0, -3.96, 6.002), (1.0, -4.011, 6.002)], [], [(0, 3, 2, 1), (2, 3, 4, 5), (3, 0, 7, 4), (0, 1, 6, 7), (1, 2, 5, 6), (5, 4, 7, 6), (8, 9, 10, 11), (15, 14, 13, 12), (12, 13, 9, 8), (13, 14, 10, 9), (14, 15, 11, 10), (15, 12, 8, 11), (20, 21, 17, 16), (21, 22, 18, 17), (22, 23, 19, 18), (23, 20, 16, 19), (16, 17, 18, 19), (23, 22, 21, 20)])
me_plane_002_mesh_002.polygons.foreach_set('material_index', [0, 0, 0, 0, 0, 0, 0, 0, 1, 1, 1, 1, 1, 1, 1, 1, 1, 1])
me_plane_002_mesh_002.materials.append(mat_warning_002)
me_plane_002_mesh_002.materials.append(mat_ensign_red_002)
me_plane_002_mesh_002.use_remesh_preserve_volume = False
me_plane_002_mesh_002.use_remesh_preserve_attributes = False
me_plane_002_mesh_002.use_mirror_vertex_groups = False
me_plane_002_mesh_002.update()
me_plane_001 = bpy.data.meshes.new('Plane.001')
me_plane_001.from_pydata([(0.4631, 0.148, -0.9759), (0.4631, -0.148, -0.9759), (-0.4631, -0.148, -0.9759), (-0.4631, 0.148, -0.9759), (-0.4631, 0.148, 1.079), (-0.4631, -0.148, 1.079), (0.4631, -0.148, 1.079), (0.4631, 0.148, 1.079)], [], [(0, 3, 2, 1), (5, 6, 7, 4)])
me_plane_001.materials.append(mat_maincolour2_001)
me_plane_001.use_remesh_preserve_volume = False
me_plane_001.use_remesh_preserve_attributes = False
me_plane_001.use_mirror_vertex_groups = False
me_plane_001.update()
me_cylinder = bpy.data.meshes.new('Cylinder')
me_cylinder.from_pydata([(0.1097, 0.3015, 0.9519), (0.129, 0.278, 0.9519), (0.1434, 0.2511, 0.9519), (0.1522, 0.222, 0.9519), (0.1552, 0.1918, 0.9519), (0.1522, 0.1615, 0.9519), (0.1434, 0.1324, 0.9519), (0.129, 0.1055, 0.9519), (0.1097, 0.08202, 0.9519), (0.08622, 0.06272, 0.9519), (0.05939, 0.04838, 0.9519), (0.03028, 0.03955, 0.9519), (-5.057e-08, 0.03657, 0.9519), (-0.03028, 0.03955, 0.9519), (-0.05939, 0.04838, 0.9519), (-0.08622, 0.06272, 0.9519), (-0.1097, 0.08202, 0.9519), (-0.129, 0.1055, 0.9519), (-0.1434, 0.1324, 0.9519), (-0.1522, 0.1615, 0.9519), (-0.1552, 0.1918, 0.9519), (-0.1522, 0.222, 0.9519), (-0.1434, 0.2511, 0.9519), (-0.129, 0.278, 0.9519), (-0.1097, 0.3015, 0.9519), (-0.08622, 0.3208, 0.9519), (-0.05939, 0.3351, 0.9519), (-0.03027, 0.344, 0.9519), (2.491e-07, 0.3469, 0.9519), (0.03028, 0.344, 0.9519), (0.05939, 0.3351, 0.9519), (0.08622, 0.3208, 0.9519), (0.1097, 0.3015, 1.607), (0.129, 0.278, 1.607), (0.1434, 0.2511, 1.607), (0.1522, 0.222, 1.607), (0.1552, 0.1918, 1.607), (0.1522, 0.1615, 1.607), (0.1434, 0.1324, 1.607), (0.129, 0.1055, 1.607), (0.1097, 0.08202, 1.607), (0.08622, 0.06272, 1.607), (0.05939, 0.04838, 1.607), (0.03028, 0.03955, 1.607), (1.443e-07, 0.03657, 1.607), (-0.03027, 0.03955, 1.607), (-0.05939, 0.04838, 1.607), (-0.08622, 0.06272, 1.607), (-0.1097, 0.08202, 1.607), (-0.129, 0.1055, 1.607), (-0.1434, 0.1324, 1.607), (-0.1522, 0.1615, 1.607), (-0.1552, 0.1918, 1.607), (-0.1522, 0.222, 1.607), (-0.1434, 0.2511, 1.607), (-0.129, 0.278, 1.607), (-0.1097, 0.3015, 1.607), (-0.08622, 0.3208, 1.607), (-0.05939, 0.3351, 1.607), (-0.03028, 0.344, 1.607), (-1.13e-06, 0.3469, 1.607), (0.03027, 0.344, 1.607), (0.05939, 0.3351, 1.607), (0.08622, 0.3208, 1.607), (0.0, 0.1918, 0.9519), (0.1214, 0.3734, 1.683), (0.08361, 0.3936, 1.683), (0.04263, 0.4061, 1.683), (-1.503e-06, 0.4103, 1.683), (-0.04263, 0.4061, 1.683), (-0.08362, 0.3936, 1.683), (-0.1214, 0.3734, 1.683), (-0.1545, 0.3463, 1.683), (-0.1817, 0.3131, 1.683), (-0.2019, 0.2754, 1.683), (-0.2143, 0.2344, 1.683), (-0.2185, 0.1917, 1.683), (-0.2143, 0.1491, 1.683), (-0.2019, 0.1081, 1.683), (-0.1817, 0.07036, 1.683), (-0.1545, 0.03725, 1.683), (-0.1214, 0.01007, 1.683), (-0.08362, -0.01012, 1.683), (-0.04263, -0.02255, 1.683), (2.911e-07, -0.02675, 1.683), (0.04263, -0.02255, 1.683), (0.08362, -0.01012, 1.683), (0.1214, 0.01007, 1.683), (0.1545, 0.03725, 1.683), (0.1817, 0.07036, 1.683), (0.2019, 0.1081, 1.683), (0.2143, 0.1491, 1.683), (0.2185, 0.1918, 1.683), (0.2143, 0.2344, 1.683), (0.2019, 0.2754, 1.683), (0.1817, 0.3131, 1.683), (0.1545, 0.3463, 1.683), (0.1545, 0.3463, 1.714), (0.1817, 0.3131, 1.714), (0.2019, 0.2754, 1.714), (0.2143, 0.2344, 1.714), (0.2185, 0.1918, 1.714), (0.2143, 0.1491, 1.714), (0.2019, 0.1081, 1.714), (0.1817, 0.07036, 1.714), (0.1545, 0.03725, 1.714), (0.1214, 0.01007, 1.714), (0.08362, -0.01012, 1.714), (0.04263, -0.02255, 1.714), (2.911e-07, -0.02675, 1.714), (-0.04263, -0.02255, 1.714), (-0.08362, -0.01012, 1.714), (-0.1214, 0.01007, 1.714), (-0.1545, 0.03725, 1.714), (-0.1817, 0.07036, 1.714), (-0.2019, 0.1081, 1.714), (-0.2143, 0.1491, 1.714), (-0.2185, 0.1917, 1.714), (-0.2143, 0.2344, 1.714), (-0.2019, 0.2754, 1.714), (-0.1817, 0.3131, 1.714), (-0.1545, 0.3463, 1.714), (-0.1214, 0.3734, 1.714), (-0.08362, 0.3936, 1.714), (-0.04263, 0.4061, 1.714), (-1.503e-06, 0.4103, 1.714), (0.04263, 0.4061, 1.714), (0.08361, 0.3936, 1.714), (0.1214, 0.3734, 1.714), (-1.467e-08, 0.1918, 1.828), (0.07971, 0.311, 1.828), (0.0549, 0.3243, 1.828), (0.02799, 0.3325, 1.828), (-1.059e-06, 0.3352, 1.828), (-0.02799, 0.3325, 1.828), (-0.0549, 0.3243, 1.828), (-0.07971, 0.311, 1.828), (-0.1014, 0.2932, 1.828), (-0.1193, 0.2715, 1.828), (-0.1325, 0.2467, 1.828), (-0.1407, 0.2197, 1.828), (-0.1435, 0.1918, 1.828), (-0.1407, 0.1638, 1.828), (-0.1325, 0.1368, 1.828), (-0.1193, 0.112, 1.828), (-0.1014, 0.0903, 1.828), (-0.07971, 0.07246, 1.828), (-0.0549, 0.0592, 1.828), (-0.02799, 0.05104, 1.828), (1.187e-07, 0.04828, 1.828), (0.02799, 0.05104, 1.828), (0.0549, 0.0592, 1.828), (0.07971, 0.07246, 1.828), (0.1014, 0.0903, 1.828), (0.1193, 0.112, 1.828), (0.1325, 0.1368, 1.828), (0.1407, 0.1638, 1.828), (0.1435, 0.1918, 1.828), (0.1407, 0.2197, 1.828), (0.1325, 0.2467, 1.828), (0.1193, 0.2715, 1.828), (0.1014, 0.2932, 1.828)], [], [(64, 0, 1), (64, 1, 2), (64, 2, 3), (64, 3, 4), (64, 4, 5), (64, 5, 6), (64, 6, 7), (64, 7, 8), (64, 8, 9), (64, 9, 10), (64, 10, 11), (64, 11, 12), (64, 12, 13), (64, 13, 14), (64, 14, 15), (64, 15, 16), (64, 16, 17), (64, 17, 18), (64, 18, 19), (64, 19, 20), (64, 20, 21), (64, 21, 22), (64, 22, 23), (64, 23, 24), (64, 24, 25), (64, 25, 26), (64, 26, 27), (64, 27, 28), (64, 28, 29), (64, 29, 30), (64, 30, 31), (31, 0, 64), (0, 32, 33, 1), (1, 33, 34, 2), (2, 34, 35, 3), (3, 35, 36, 4), (4, 36, 37, 5), (5, 37, 38, 6), (6, 38, 39, 7), (7, 39, 40, 8), (8, 40, 41, 9), (9, 41, 42, 10), (10, 42, 43, 11), (11, 43, 44, 12), (12, 44, 45, 13), (13, 45, 46, 14), (14, 46, 47, 15), (15, 47, 48, 16), (16, 48, 49, 17), (17, 49, 50, 18), (18, 50, 51, 19), (19, 51, 52, 20), (20, 52, 53, 21), (21, 53, 54, 22), (22, 54, 55, 23), (23, 55, 56, 24), (24, 56, 57, 25), (25, 57, 58, 26), (26, 58, 59, 27), (27, 59, 60, 28), (28, 60, 61, 29), (29, 61, 62, 30), (30, 62, 63, 31), (32, 0, 31, 63), (32, 63, 65, 96), (63, 62, 66, 65), (62, 61, 67, 66), (61, 60, 68, 67), (60, 59, 69, 68), (59, 58, 70, 69), (58, 57, 71, 70), (57, 56, 72, 71), (56, 55, 73, 72), (55, 54, 74, 73), (54, 53, 75, 74), (53, 52, 76, 75), (52, 51, 77, 76), (51, 50, 78, 77), (50, 49, 79, 78), (49, 48, 80, 79), (48, 47, 81, 80), (47, 46, 82, 81), (46, 45, 83, 82), (45, 44, 84, 83), (44, 43, 85, 84), (43, 42, 86, 85), (42, 41, 87, 86), (41, 40, 88, 87), (40, 39, 89, 88), (39, 38, 90, 89), (38, 37, 91, 90), (37, 36, 92, 91), (36, 35, 93, 92), (35, 34, 94, 93), (34, 33, 95, 94), (33, 32, 96, 95), (95, 96, 97, 98), (94, 95, 98, 99), (93, 94, 99, 100), (92, 93, 100, 101), (91, 92, 101, 102), (90, 91, 102, 103), (89, 90, 103, 104), (88, 89, 104, 105), (87, 88, 105, 106), (86, 87, 106, 107), (85, 86, 107, 108), (84, 85, 108, 109), (83, 84, 109, 110), (82, 83, 110, 111), (81, 82, 111, 112), (80, 81, 112, 113), (79, 80, 113, 114), (78, 79, 114, 115), (77, 78, 115, 116), (76, 77, 116, 117), (75, 76, 117, 118), (74, 75, 118, 119), (73, 74, 119, 120), (72, 73, 120, 121), (71, 72, 121, 122), (70, 71, 122, 123), (69, 70, 123, 124), (68, 69, 124, 125), (67, 68, 125, 126), (66, 67, 126, 127), (65, 66, 127, 128), (96, 65, 128, 97), (97, 128, 130, 161), (128, 127, 131, 130), (127, 126, 132, 131), (126, 125, 133, 132), (125, 124, 134, 133), (124, 123, 135, 134), (123, 122, 136, 135), (122, 121, 137, 136), (121, 120, 138, 137), (120, 119, 139, 138), (119, 118, 140, 139), (118, 117, 141, 140), (117, 116, 142, 141), (116, 115, 143, 142), (115, 114, 144, 143), (114, 113, 145, 144), (113, 112, 146, 145), (112, 111, 147, 146), (111, 110, 148, 147), (110, 109, 149, 148), (109, 108, 150, 149), (108, 107, 151, 150), (107, 106, 152, 151), (106, 105, 153, 152), (105, 104, 154, 153), (104, 103, 155, 154), (103, 102, 156, 155), (102, 101, 157, 156), (101, 100, 158, 157), (100, 99, 159, 158), (99, 98, 160, 159), (98, 97, 161, 160), (129, 160, 161), (129, 159, 160), (129, 158, 159), (129, 157, 158), (129, 156, 157), (129, 155, 156), (129, 154, 155), (129, 153, 154), (129, 152, 153), (129, 151, 152), (129, 150, 151), (129, 149, 150), (129, 148, 149), (129, 147, 148), (129, 146, 147), (129, 145, 146), (129, 144, 145), (129, 143, 144), (129, 142, 143), (129, 141, 142), (129, 140, 141), (129, 139, 140), (129, 138, 139), (129, 137, 138), (129, 136, 137), (129, 135, 136), (129, 134, 135), (129, 133, 134), (129, 132, 133), (129, 131, 132), (129, 130, 131), (129, 161, 130)])
me_cylinder.materials.append(mat_condenser_pipes)
me_cylinder.use_remesh_preserve_volume = False
me_cylinder.use_remesh_preserve_attributes = False
me_cylinder.use_mirror_vertex_groups = False
me_cylinder.update()
me_cube_003 = bpy.data.meshes.new('Cube.003')
me_cube_003.from_pydata([(1.041, 0.9526, -0.9526), (1.041, -0.9526, -0.9526), (-1.42, -0.9526, -0.9526), (-1.42, 0.9526, -0.9526), (1.041, 0.9526, 0.9526), (1.041, -0.9526, 0.9526), (-1.42, -0.9526, 0.9526), (-1.42, 0.9526, 0.9526)], [], [(0, 1, 2, 3), (4, 7, 6, 5), (0, 4, 5, 1), (1, 5, 6, 2), (2, 6, 7, 3), (4, 0, 3, 7)])
me_cube_003.materials.append(mat_condenser_pipes)
me_cube_003.use_remesh_preserve_volume = False
me_cube_003.use_remesh_preserve_attributes = False
me_cube_003.use_mirror_vertex_groups = False
me_cube_003.update()
me_cube_002 = bpy.data.meshes.new('Cube.002')
me_cube_002.from_pydata([(-1.724, 0.05537, -0.353), (-1.724, 0.6038, -0.353), (-1.724, 0.05537, 0.353), (-1.724, 0.6038, 0.353), (-1.724, 0.6038, 0.4408), (-1.724, 0.05537, 0.4408), (-1.724, 0.6038, -0.4566), (-1.724, 0.05537, -0.4566), (-1.724, 0.8674, -0.4566), (-1.724, 0.8674, 0.4408), (-1.724, 0.8674, 0.353), (-1.724, 0.8674, -0.353), (-1.724, 1.117, -0.353), (-1.724, 1.117, 0.353), (-1.724, 1.117, 0.4408), (-1.724, 1.117, -0.4566), (-1.724, 2.269, -0.4566), (-1.724, 2.269, 0.4408), (-1.724, 2.269, 0.353), (-1.724, 2.269, -0.353), (-1.724, 2.661, -0.353), (-1.724, 2.661, 0.353), (-1.724, 2.661, 0.4408), (-1.724, 2.661, -0.4566), (-1.724, 2.661, -0.9305), (-1.724, 2.269, -0.9305), (-1.724, 1.117, -0.9305), (-1.724, 0.8674, -0.9305), (-1.724, 0.05537, -0.9305), (-1.724, 0.6038, -0.9305), (-1.724, 0.6038, -1.009), (-1.724, 0.05537, -1.009), (-1.724, 0.8674, -1.009), (-1.724, 1.117, -1.009), (-1.724, 2.269, -1.009), (-1.724, 2.661, -1.009), (-1.724, 2.661, 0.9463), (-1.724, 2.269, 0.9463), (-1.724, 1.117, 0.9463), (-1.724, 0.8674, 0.9463), (-1.724, 0.05537, 0.9463), (-1.724, 0.6038, 0.9463), (-1.724, 0.6038, 1.025), (-1.724, 0.05537, 1.025), (-1.724, 0.8674, 1.025), (-1.724, 1.117, 1.025), (-1.724, 2.269, 1.025), (-1.724, 2.661, 1.025), (-1.724, 2.78, -0.353), (-1.724, 2.78, 0.353), (-1.724, 2.78, 0.4408), (-1.724, 2.78, -0.4566), (-1.724, 2.701, -0.9305), (-1.724, 2.701, -1.009), (-1.724, 2.675, 0.9463), (-1.724, 2.675, 1.025), (-1.671, 2.675, 1.025), (-1.671, 2.675, 0.9463), (-1.671, 2.701, -1.009), (-1.671, 2.701, -0.9305), (-1.671, 2.78, -0.4566), (-1.671, 2.78, 0.4408), (-1.671, 2.78, 0.353), (-1.671, 2.78, -0.353), (-1.671, 2.661, 1.025), (-1.671, 2.269, 1.025), (-1.671, 1.117, 1.025), (-1.671, 0.8674, 1.025), (-1.671, 0.05537, 1.025), (-1.671, 0.6038, 1.025), (-1.671, 0.05537, 0.9463), (-1.671, 1.117, 0.9463), (-1.671, 2.269, 0.9463), (-1.671, 2.661, -1.009), (-1.671, 2.269, -1.009), (-1.671, 1.117, -1.009), (-1.671, 0.8674, -1.009), (-1.671, 0.05537, -1.009), (-1.671, 0.6038, -1.009), (-1.671, 0.05537, -0.9305), (-1.671, 1.117, -0.9305), (-1.671, 2.269, -0.9305), (-1.671, 2.661, 0.353), (-1.671, 2.661, -0.353), (-1.671, 2.269, -0.353), (-1.671, 2.269, 0.353), (-1.671, 2.269, 0.4408), (-1.671, 2.269, -0.4566), (-1.671, 1.117, -0.4566), (-1.671, 1.117, 0.4408), (-1.671, 1.117, 0.353), (-1.671, 1.117, -0.353), (-1.671, 0.8674, -0.353), (-1.671, 0.8674, 0.353), (-1.671, 0.05537, -0.4566), (-1.671, 0.05537, 0.4408), (-1.671, 0.6038, 0.353), (-1.671, 0.05537, 0.353), (-1.671, 0.6038, -0.353), (-1.671, 0.05537, -0.353), (-1.139, 0.05537, -0.353), (-1.139, 0.6038, -0.353), (-1.139, 0.05537, 0.353), (-1.139, 0.6038, 0.353), (-1.139, 0.05537, 0.4408), (-1.139, 0.05537, -0.4566), (-1.139, 0.8674, 0.353), (-1.139, 0.8674, -0.353), (-1.139, 1.117, -0.353), (-1.139, 1.117, 0.353), (-1.139, 1.117, 0.4408), (-1.139, 1.117, -0.4566), (-1.139, 2.269, -0.4566), (-1.139, 2.269, 0.4408), (-1.139, 2.269, 0.353), (-1.139, 2.269, -0.353), (-1.139, 2.661, -0.353), (-1.139, 2.661, 0.353), (-1.139, 2.269, -0.9305), (-1.139, 1.117, -0.9305), (-1.139, 0.05537, -0.9305), (-1.139, 0.6038, -1.009), (-1.139, 0.05537, -1.009), (-1.139, 0.8674, -1.009), (-1.139, 1.117, -1.009), (-1.139, 2.269, -1.009), (-1.139, 2.661, -1.009), (-1.139, 2.269, 0.9463), (-1.139, 1.117, 0.9463), (-1.139, 0.05537, 0.9463), (-1.139, 0.6038, 1.025), (-1.139, 0.05537, 1.025), (-1.139, 0.8674, 1.025), (-1.139, 1.117, 1.025), (-1.139, 2.269, 1.025), (-1.139, 2.661, 1.025), (-1.139, 2.78, -0.353), (-1.139, 2.78, 0.353), (-1.139, 2.78, 0.4408), (-1.139, 2.78, -0.4566), (-1.139, 2.701, -0.9305), (-1.139, 2.701, -1.009), (-1.139, 2.675, 0.9463), (-1.139, 2.675, 1.025), (-1.065, 2.675, 1.025), (-1.065, 2.675, 0.9463), (-1.065, 2.701, -1.009), (-1.065, 2.701, -0.9305), (-1.065, 2.78, -0.4566), (-1.065, 2.78, 0.4408), (-1.065, 2.78, 0.353), (-1.065, 2.78, -0.353), (-1.065, 2.661, 1.025), (-1.065, 2.269, 1.025), (-1.065, 1.117, 1.025), (-1.065, 0.8674, 1.025), (-1.065, 0.05537, 1.025), (-1.065, 0.6038, 1.025), (-1.065, 0.05537, 0.9463), (-1.065, 1.117, 0.9463), (-1.065, 2.269, 0.9463), (-1.065, 2.661, -1.009), (-1.065, 2.269, -1.009), (-1.065, 1.117, -1.009), (-1.065, 0.8674, -1.009), (-1.065, 0.05537, -1.009), (-1.065, 0.6038, -1.009), (-1.065, 0.05537, -0.9305), (-1.065, 1.117, -0.9305), (-1.065, 2.269, -0.9305), (-1.065, 2.661, 0.353), (-1.065, 2.661, -0.353), (-1.065, 2.269, -0.353), (-1.065, 2.269, 0.353), (-1.065, 2.269, 0.4408), (-1.065, 2.269, -0.4566), (-1.065, 1.117, -0.4566), (-1.065, 1.117, 0.4408), (-1.065, 1.117, 0.353), (-1.065, 1.117, -0.353), (-1.065, 0.8674, -0.353), (-1.065, 0.8674, 0.353), (-1.065, 0.05537, -0.4566), (-1.065, 0.05537, 0.4408), (-1.065, 0.6038, 0.353), (-1.065, 0.05537, 0.353), (-1.065, 0.6038, -0.353), (-1.065, 0.05537, -0.353), (-0.5439, 0.05537, -0.353), (-0.5439, 0.6038, -0.353), (-0.5439, 0.05537, 0.353), (-0.5439, 0.6038, 0.353), (-0.5439, 0.05537, 0.4408), (-0.5439, 0.05537, -0.4566), (-0.5439, 0.8674, 0.353), (-0.5439, 0.8674, -0.353), (-0.5439, 1.117, -0.353), (-0.5439, 1.117, 0.353), (-0.5439, 1.117, 0.4408), (-0.5439, 1.117, -0.4566), (-0.5439, 2.269, -0.4566), (-0.5439, 2.269, 0.4408), (-0.5439, 2.269, 0.353), (-0.5439, 2.269, -0.353), (-0.5439, 2.661, -0.353), (-0.5439, 2.661, 0.353), (-0.5439, 2.269, -0.9305), (-0.5439, 1.117, -0.9305), (-0.5439, 0.05537, -0.9305), (-0.5439, 0.6038, -1.009), (-0.5439, 0.05537, -1.009), (-0.5439, 0.8674, -1.009), (-0.5439, 1.117, -1.009), (-0.5439, 2.269, -1.009), (-0.5439, 2.661, -1.009), (-0.5439, 2.269, 0.9463), (-0.5439, 1.117, 0.9463), (-0.5439, 0.05537, 0.9463), (-0.5439, 0.6038, 1.025), (-0.5439, 0.05537, 1.025), (-0.5439, 0.8674, 1.025), (-0.5439, 1.117, 1.025), (-0.5439, 2.269, 1.025), (-0.5439, 2.661, 1.025), (-0.5439, 2.78, -0.353), (-0.5439, 2.78, 0.353), (-0.5439, 2.78, 0.4408), (-0.5439, 2.78, -0.4566), (-0.5439, 2.701, -0.9305), (-0.5439, 2.701, -1.009), (-0.5439, 2.675, 0.9463), (-0.5439, 2.675, 1.025), (-0.4695, 2.675, 1.025), (-0.4695, 2.675, 0.9463), (-0.4695, 2.701, -1.009), (-0.4695, 2.701, -0.9305), (-0.4695, 2.78, -0.4566), (-0.4695, 2.78, 0.4408), (-0.4695, 2.78, 0.353), (-0.4695, 2.78, -0.353), (-0.4695, 2.661, 1.025), (-0.4695, 2.269, 1.025), (-0.4695, 1.117, 1.025), (-0.4695, 0.8674, 1.025), (-0.4695, 0.05537, 1.025), (-0.4695, 0.6038, 1.025), (-0.4695, 0.05537, 0.9463), (-0.4695, 1.117, 0.9463), (-0.4695, 2.269, 0.9463), (-0.4695, 2.661, -1.009), (-0.4695, 2.269, -1.009), (-0.4695, 1.117, -1.009), (-0.4695, 0.8674, -1.009), (-0.4695, 0.05537, -1.009), (-0.4695, 0.6038, -1.009), (-0.4695, 0.05537, -0.9305), (-0.4695, 1.117, -0.9305), (-0.4695, 2.269, -0.9305), (-0.4695, 2.661, 0.353), (-0.4695, 2.661, -0.353), (-0.4695, 2.269, -0.353), (-0.4695, 2.269, 0.353), (-0.4695, 2.269, 0.4408), (-0.4695, 2.269, -0.4566), (-0.4695, 1.117, -0.4566), (-0.4695, 1.117, 0.4408), (-0.4695, 1.117, 0.353), (-0.4695, 1.117, -0.353), (-0.4695, 0.8674, -0.353), (-0.4695, 0.8674, 0.353), (-0.4695, 0.05537, -0.4566), (-0.4695, 0.05537, 0.4408), (-0.4695, 0.6038, 0.353), (-0.4695, 0.05537, 0.353), (-0.4695, 0.6038, -0.353), (-0.4695, 0.05537, -0.353), (-0.01217, 0.05537, -0.353), (-0.01217, 0.6038, -0.353), (-0.01217, 0.05537, 0.353), (-0.01217, 0.6038, 0.353), (-0.01217, 0.05537, 0.4408), (-0.01217, 0.05537, -0.4566), (-0.01217, 0.8674, 0.353), (-0.01217, 0.8674, -0.353), (-0.01217, 1.117, -0.353), (-0.01217, 1.117, 0.353), (-0.01217, 1.117, 0.4408), (-0.01217, 1.117, -0.4566), (-0.01217, 2.269, -0.4566), (-0.01217, 2.269, 0.4408), (-0.01217, 2.269, 0.353), (-0.01217, 2.269, -0.353), (-0.01217, 2.661, -0.353), (-0.01217, 2.661, 0.353), (-0.01217, 2.269, -0.9305), (-0.01217, 1.117, -0.9305), (-0.01217, 0.05537, -0.9305), (-0.01217, 0.6038, -1.009), (-0.01217, 0.05537, -1.009), (-0.01217, 0.8674, -1.009), (-0.01217, 1.117, -1.009), (-0.01217, 2.269, -1.009), (-0.01217, 2.661, -1.009), (-0.01217, 2.269, 0.9463), (-0.01217, 1.117, 0.9463), (-0.01217, 0.05537, 0.9463), (-0.01217, 0.6038, 1.025), (-0.01217, 0.05537, 1.025), (-0.01217, 0.8674, 1.025), (-0.01217, 1.117, 1.025), (-0.01217, 2.269, 1.025), (-0.01217, 2.661, 1.025), (-0.01217, 2.78, -0.353), (-0.01217, 2.78, 0.353), (-0.01217, 2.78, 0.4408), (-0.01217, 2.78, -0.4566), (-0.01217, 2.701, -0.9305), (-0.01217, 2.701, -1.009), (-0.01217, 2.675, 0.9463), (-0.01217, 2.675, 1.025), (0.05164, 2.675, 1.025), (0.05164, 2.675, 0.9463), (0.05164, 2.701, -1.009), (0.05164, 2.701, -0.9305), (0.05164, 2.78, -0.4566), (0.05164, 2.78, 0.4408), (0.05164, 2.78, 0.353), (0.05164, 2.78, -0.353), (0.05164, 2.661, 1.025), (0.05164, 2.269, 1.025), (0.05164, 1.117, 1.025), (0.05164, 0.8674, 1.025), (0.05164, 0.05537, 1.025), (0.05164, 0.6038, 1.025), (0.05164, 0.05537, 0.9463), (0.05164, 1.117, 0.9463), (0.05164, 2.269, 0.9463), (0.05164, 2.661, -1.009), (0.05164, 2.269, -1.009), (0.05164, 1.117, -1.009), (0.05164, 0.8674, -1.009), (0.05164, 0.05537, -1.009), (0.05164, 0.6038, -1.009), (0.05164, 0.05537, -0.9305), (0.05164, 1.117, -0.9305), (0.05164, 2.269, -0.9305), (0.05164, 2.661, 0.353), (0.05164, 2.661, -0.353), (0.05164, 2.269, -0.353), (0.05164, 2.269, 0.353), (0.05164, 2.269, 0.4408), (0.05164, 2.269, -0.4566), (0.05164, 1.117, -0.4566), (0.05164, 1.117, 0.4408), (0.05164, 1.117, 0.353), (0.05164, 1.117, -0.353), (0.05164, 0.8674, -0.353), (0.05164, 0.8674, 0.353), (0.05164, 0.05537, -0.4566), (0.05164, 0.05537, 0.4408), (0.05164, 0.6038, 0.353), (0.05164, 0.05537, 0.353), (0.05164, 0.6038, -0.353), (0.05164, 0.05537, -0.353), (0.5182, 0.05537, -0.353), (0.5182, 0.6038, -0.353), (0.5182, 0.05537, 0.353), (0.5182, 0.6038, 0.353), (0.5182, 0.05537, 0.4408), (0.5182, 0.05537, -0.4566), (0.5182, 0.8674, 0.353), (0.5182, 0.8674, -0.353), (0.5182, 1.117, -0.353), (0.5182, 1.117, 0.353), (0.5182, 1.117, 0.4408), (0.5182, 1.117, -0.4566), (0.5182, 2.269, -0.4566), (0.5182, 2.269, 0.4408), (0.5182, 2.269, 0.353), (0.5182, 2.269, -0.353), (0.5182, 2.661, -0.353), (0.5182, 2.661, 0.353), (0.5182, 2.269, -0.9305), (0.5182, 1.117, -0.9305), (0.5182, 0.05537, -0.9305), (0.5182, 0.6038, -1.009), (0.5182, 0.05537, -1.009), (0.5182, 0.8674, -1.009), (0.5182, 1.117, -1.009), (0.5182, 2.269, -1.009), (0.5182, 2.661, -1.009), (0.5182, 2.269, 0.9463), (0.5182, 1.117, 0.9463), (0.5182, 0.05537, 0.9463), (0.5182, 0.6038, 1.025), (0.5182, 0.05537, 1.025), (0.5182, 0.8674, 1.025), (0.5182, 1.117, 1.025), (0.5182, 2.269, 1.025), (0.5182, 2.661, 1.025), (0.5182, 2.78, -0.353), (0.5182, 2.78, 0.353), (0.5182, 2.78, 0.4408), (0.5182, 2.78, -0.4566), (0.5182, 2.701, -0.9305), (0.5182, 2.701, -1.009), (0.5182, 2.675, 0.9463), (0.5182, 2.675, 1.025), (0.5756, 2.675, 1.025), (0.5756, 2.675, 0.9463), (0.5756, 2.701, -1.009), (0.5756, 2.701, -0.9305), (0.5756, 2.78, -0.4566), (0.5756, 2.78, 0.4408), (0.5756, 2.78, 0.353), (0.5756, 2.78, -0.353), (0.5756, 2.661, 1.025), (0.5756, 2.269, 1.025), (0.5756, 1.117, 1.025), (0.5756, 0.8674, 1.025), (0.5756, 0.05537, 1.025), (0.5756, 0.6038, 1.025), (0.5756, 0.05537, 0.9463), (0.5756, 1.117, 0.9463), (0.5756, 2.269, 0.9463), (0.5756, 2.661, -1.009), (0.5756, 2.269, -1.009), (0.5756, 1.117, -1.009), (0.5756, 0.8674, -1.009), (0.5756, 0.05537, -1.009), (0.5756, 0.6038, -1.009), (0.5756, 0.05537, -0.9305), (0.5756, 1.117, -0.9305), (0.5756, 2.269, -0.9305), (0.5756, 2.661, 0.353), (0.5756, 2.661, -0.353), (0.5756, 2.269, -0.353), (0.5756, 2.269, 0.353), (0.5756, 2.269, 0.4408), (0.5756, 2.269, -0.4566), (0.5756, 1.117, -0.4566), (0.5756, 1.117, 0.4408), (0.5756, 1.117, 0.353), (0.5756, 1.117, -0.353), (0.5756, 0.8674, -0.353), (0.5756, 0.8674, 0.353), (0.5756, 0.05537, -0.4566), (0.5756, 0.05537, 0.4408), (0.5756, 0.6038, 0.353), (0.5756, 0.05537, 0.353), (0.5756, 0.6038, -0.353), (0.5756, 0.05537, -0.353), (1.03, 0.05537, -0.353), (1.03, 0.6038, -0.353), (1.03, 0.05537, 0.353), (1.03, 0.6038, 0.353), (1.03, 0.05537, 0.4408), (1.03, 0.05537, -0.4566), (1.03, 0.8674, 0.353), (1.03, 0.8674, -0.353), (1.03, 1.117, -0.353), (1.03, 1.117, 0.353), (1.03, 1.117, 0.4408), (1.03, 1.117, -0.4566), (1.03, 2.269, -0.4566), (1.03, 2.269, 0.4408), (1.03, 2.269, 0.353), (1.03, 2.269, -0.353), (1.03, 2.661, -0.353), (1.03, 2.661, 0.353), (1.03, 2.269, -0.9305), (1.03, 1.117, -0.9305), (1.03, 0.05537, -0.9305), (1.03, 0.6038, -1.009), (1.03, 0.05537, -1.009), (1.03, 0.8674, -1.009), (1.03, 1.117, -1.009), (1.03, 2.269, -1.009), (1.03, 2.661, -1.009), (1.03, 2.269, 0.9463), (1.03, 1.117, 0.9463), (1.03, 0.05537, 0.9463), (1.03, 0.6038, 1.025), (1.03, 0.05537, 1.025), (1.03, 0.8674, 1.025), (1.03, 1.117, 1.025), (1.03, 2.269, 1.025), (1.03, 2.661, 1.025), (1.03, 2.78, -0.353), (1.03, 2.78, 0.353), (1.03, 2.78, 0.4408), (1.03, 2.78, -0.4566), (1.03, 2.701, -0.9305), (1.03, 2.701, -1.009), (1.03, 2.675, 0.9463), (1.03, 2.675, 1.025), (1.104, 2.675, 1.025), (1.104, 2.675, 0.9463), (1.104, 2.701, -1.009), (1.104, 2.701, -0.9305), (1.104, 2.78, -0.4566), (1.104, 2.78, 0.4408), (1.104, 2.78, 0.353), (1.104, 2.78, -0.353), (1.104, 2.661, 1.025), (1.104, 2.269, 1.025), (1.104, 1.117, 1.025), (1.104, 0.8674, 1.025), (1.104, 0.05537, 1.025), (1.104, 0.6038, 1.025), (1.104, 0.05537, 0.9463), (1.104, 1.117, 0.9463), (1.104, 2.269, 0.9463), (1.104, 2.661, -1.009), (1.104, 2.269, -1.009), (1.104, 1.117, -1.009), (1.104, 0.8674, -1.009), (1.104, 0.05537, -1.009), (1.104, 0.6038, -1.009), (1.104, 0.05537, -0.9305), (1.104, 1.117, -0.9305), (1.104, 2.269, -0.9305), (1.104, 2.661, 0.353), (1.104, 2.661, -0.353), (1.104, 2.269, -0.353), (1.104, 2.269, 0.353), (1.104, 2.269, 0.4408), (1.104, 2.269, -0.4566), (1.104, 1.117, -0.4566), (1.104, 1.117, 0.4408), (1.104, 1.117, 0.353), (1.104, 1.117, -0.353), (1.104, 0.8674, -0.353), (1.104, 0.8674, 0.353), (1.104, 0.05537, -0.4566), (1.104, 0.05537, 0.4408), (1.104, 0.6038, 0.353), (1.104, 0.05537, 0.353), (1.104, 0.6038, -0.353), (1.104, 0.05537, -0.353), (1.583, 0.05537, -0.353), (1.583, 0.6038, -0.353), (1.583, 0.05537, 0.353), (1.583, 0.6038, 0.353), (1.583, 0.05537, 0.4408), (1.583, 0.05537, -0.4566), (1.583, 0.8674, 0.353), (1.583, 0.8674, -0.353), (1.583, 1.117, -0.353), (1.583, 1.117, 0.353), (1.583, 1.117, 0.4408), (1.583, 1.117, -0.4566), (1.583, 2.269, -0.4566), (1.583, 2.269, 0.4408), (1.583, 2.269, 0.353), (1.583, 2.269, -0.353), (1.583, 2.661, -0.353), (1.583, 2.661, 0.353), (1.583, 2.269, -0.9305), (1.583, 1.117, -0.9305), (1.583, 0.05537, -0.9305), (1.583, 0.6038, -1.009), (1.583, 0.05537, -1.009), (1.583, 0.8674, -1.009), (1.583, 1.117, -1.009), (1.583, 2.269, -1.009), (1.583, 2.661, -1.009), (1.583, 2.269, 0.9463), (1.583, 1.117, 0.9463), (1.583, 0.05537, 0.9463), (1.583, 0.6038, 1.025), (1.583, 0.05537, 1.025), (1.583, 0.8674, 1.025), (1.583, 1.117, 1.025), (1.583, 2.269, 1.025), (1.583, 2.661, 1.025), (1.583, 2.78, -0.353), (1.583, 2.78, 0.353), (1.583, 2.78, 0.4408), (1.583, 2.78, -0.4566), (1.583, 2.701, -0.9305), (1.583, 2.701, -1.009), (1.583, 2.675, 0.9463), (1.583, 2.675, 1.025), (1.636, 2.675, 1.025), (1.636, 2.675, 0.9463), (1.636, 2.701, -1.009), (1.636, 2.701, -0.9305), (1.636, 2.78, -0.4566), (1.636, 2.78, 0.4408), (1.636, 2.78, 0.353), (1.636, 2.78, -0.353), (1.636, 2.661, 1.025), (1.636, 2.269, 1.025), (1.636, 1.117, 1.025), (1.636, 0.8674, 1.025), (1.636, 0.05537, 1.025), (1.636, 0.6038, 1.025), (1.636, 0.6038, 0.9463), (1.636, 0.05537, 0.9463), (1.636, 0.8674, 0.9463), (1.636, 1.117, 0.9463), (1.636, 2.269, 0.9463), (1.636, 2.661, 0.9463), (1.636, 2.661, -1.009), (1.636, 2.269, -1.009), (1.636, 1.117, -1.009), (1.636, 0.8674, -1.009), (1.636, 0.05537, -1.009), (1.636, 0.6038, -1.009), (1.636, 0.6038, -0.9305), (1.636, 0.05537, -0.9305), (1.636, 0.8674, -0.9305), (1.636, 1.117, -0.9305), (1.636, 2.269, -0.9305), (1.636, 2.661, -0.9305), (1.636, 2.661, -0.4566), (1.636, 2.661, 0.4408), (1.636, 2.661, 0.353), (1.636, 2.661, -0.353), (1.636, 2.269, -0.353), (1.636, 2.269, 0.353), (1.636, 2.269, 0.4408), (1.636, 2.269, -0.4566), (1.636, 1.117, -0.4566), (1.636, 1.117, 0.4408), (1.636, 1.117, 0.353), (1.636, 1.117, -0.353), (1.636, 0.8674, -0.353), (1.636, 0.8674, 0.353), (1.636, 0.8674, 0.4408), (1.636, 0.8674, -0.4566), (1.636, 0.05537, -0.4566), (1.636, 0.6038, -0.4566), (1.636, 0.05537, 0.4408), (1.636, 0.6038, 0.4408), (1.636, 0.6038, 0.353), (1.636, 0.05537, 0.353), (1.636, 0.6038, -0.353), (1.636, 0.05537, -0.353)], [], [(0, 2, 3, 1), (3, 2, 5, 4), (0, 1, 6, 7), (6, 1, 11, 8), (3, 4, 9, 10), (10, 9, 14, 13), (8, 11, 12, 15), (15, 12, 19, 16), (13, 14, 17, 18), (18, 17, 22, 21), (16, 19, 20, 23), (16, 23, 24, 25), (8, 15, 26, 27), (6, 8, 27, 29), (7, 6, 29, 28), (28, 29, 30, 31), (29, 27, 32, 30), (27, 26, 33, 32), (26, 25, 34, 33), (25, 24, 35, 34), (22, 17, 37, 36), (14, 9, 39, 38), (9, 4, 41, 39), (4, 5, 40, 41), (41, 40, 43, 42), (39, 41, 42, 44), (38, 39, 44, 45), (37, 38, 45, 46), (36, 37, 46, 47), (20, 21, 49, 48), (21, 22, 50, 49), (23, 20, 48, 51), (24, 23, 51, 52), (35, 24, 52, 53), (22, 36, 54, 50), (36, 47, 55, 54), (54, 55, 56, 57), (55, 47, 64, 56), (50, 54, 57, 61), (35, 53, 58, 73), (53, 52, 59, 58), (52, 51, 60, 59), (51, 48, 63, 60), (49, 50, 61, 62), (48, 49, 62, 63), (47, 46, 65, 64), (46, 45, 66, 65), (45, 44, 67, 66), (44, 42, 69, 67), (42, 43, 68, 69), (43, 40, 70, 68), (40, 5, 95, 70), (38, 37, 72, 71), (14, 38, 71, 89), (37, 17, 86, 72), (34, 35, 73, 74), (33, 34, 74, 75), (32, 33, 75, 76), (30, 32, 76, 78), (28, 31, 77, 79), (31, 30, 78, 77), (7, 28, 79, 94), (26, 15, 88, 80), (25, 26, 80, 81), (16, 25, 81, 87), (20, 19, 84, 83), (21, 20, 83, 82), (18, 21, 82, 85), (13, 18, 85, 90), (17, 14, 89, 86), (19, 12, 91, 84), (15, 16, 87, 88), (12, 11, 92, 91), (10, 13, 90, 93), (3, 10, 93, 96), (11, 1, 98, 92), (0, 7, 94, 99), (5, 2, 97, 95), (1, 3, 96, 98), (2, 0, 99, 97), (97, 99, 100, 102), (98, 96, 103, 101), (95, 97, 102, 104), (99, 94, 105, 100), (92, 98, 101, 107), (96, 93, 106, 103), (93, 90, 109, 106), (91, 92, 107, 108), (85, 82, 117, 114), (82, 83, 116, 117), (83, 84, 115, 116), (87, 81, 118, 112), (80, 88, 111, 119), (94, 79, 120, 105), (77, 78, 121, 122), (79, 77, 122, 120), (78, 76, 123, 121), (76, 75, 124, 123), (74, 73, 126, 125), (72, 86, 113, 127), (89, 71, 128, 110), (70, 95, 104, 129), (68, 70, 129, 131), (69, 68, 131, 130), (67, 69, 130, 132), (66, 67, 132, 133), (64, 65, 134, 135), (63, 62, 137, 136), (62, 61, 138, 137), (60, 63, 136, 139), (59, 60, 139, 140), (58, 59, 140, 141), (73, 58, 141, 126), (61, 57, 142, 138), (56, 64, 135, 143), (57, 56, 143, 142), (142, 143, 144, 145), (143, 135, 152, 144), (138, 142, 145, 149), (126, 141, 146, 161), (141, 140, 147, 146), (140, 139, 148, 147), (139, 136, 151, 148), (137, 138, 149, 150), (136, 137, 150, 151), (135, 134, 153, 152), (134, 133, 154, 153), (133, 132, 155, 154), (132, 130, 157, 155), (130, 131, 156, 157), (131, 129, 158, 156), (129, 104, 183, 158), (110, 128, 159, 177), (127, 113, 174, 160), (125, 126, 161, 162), (124, 125, 162, 163), (123, 124, 163, 164), (121, 123, 164, 166), (120, 122, 165, 167), (122, 121, 166, 165), (105, 120, 167, 182), (119, 111, 176, 168), (112, 118, 169, 175), (116, 115, 172, 171), (117, 116, 171, 170), (114, 117, 170, 173), (108, 107, 180, 179), (106, 109, 178, 181), (103, 106, 181, 184), (107, 101, 186, 180), (100, 105, 182, 187), (104, 102, 185, 183), (101, 103, 184, 186), (102, 100, 187, 185), (185, 187, 188, 190), (186, 184, 191, 189), (183, 185, 190, 192), (187, 182, 193, 188), (180, 186, 189, 195), (184, 181, 194, 191), (181, 178, 197, 194), (179, 180, 195, 196), (173, 170, 205, 202), (170, 171, 204, 205), (171, 172, 203, 204), (175, 169, 206, 200), (168, 176, 199, 207), (182, 167, 208, 193), (165, 166, 209, 210), (167, 165, 210, 208), (166, 164, 211, 209), (164, 163, 212, 211), (162, 161, 214, 213), (160, 174, 201, 215), (177, 159, 216, 198), (158, 183, 192, 217), (156, 158, 217, 219), (157, 156, 219, 218), (155, 157, 218, 220), (154, 155, 220, 221), (152, 153, 222, 223), (151, 150, 225, 224), (150, 149, 226, 225), (148, 151, 224, 227), (147, 148, 227, 228), (146, 147, 228, 229), (161, 146, 229, 214), (149, 145, 230, 226), (144, 152, 223, 231), (145, 144, 231, 230), (230, 231, 232, 233), (231, 223, 240, 232), (226, 230, 233, 237), (214, 229, 234, 249), (229, 228, 235, 234), (228, 227, 236, 235), (227, 224, 239, 236), (225, 226, 237, 238), (224, 225, 238, 239), (223, 222, 241, 240), (222, 221, 242, 241), (221, 220, 243, 242), (220, 218, 245, 243), (218, 219, 244, 245), (219, 217, 246, 244), (217, 192, 271, 246), (198, 216, 247, 265), (215, 201, 262, 248), (213, 214, 249, 250), (212, 213, 250, 251), (211, 212, 251, 252), (209, 211, 252, 254), (208, 210, 253, 255), (210, 209, 254, 253), (193, 208, 255, 270), (207, 199, 264, 256), (200, 206, 257, 263), (204, 203, 260, 259), (205, 204, 259, 258), (202, 205, 258, 261), (196, 195, 268, 267), (194, 197, 266, 269), (191, 194, 269, 272), (195, 189, 274, 268), (188, 193, 270, 275), (192, 190, 273, 271), (189, 191, 272, 274), (190, 188, 275, 273), (273, 275, 276, 278), (274, 272, 279, 277), (271, 273, 278, 280), (275, 270, 281, 276), (268, 274, 277, 283), (272, 269, 282, 279), (269, 266, 285, 282), (267, 268, 283, 284), (261, 258, 293, 290), (258, 259, 292, 293), (259, 260, 291, 292), (263, 257, 294, 288), (256, 264, 287, 295), (270, 255, 296, 281), (253, 254, 297, 298), (255, 253, 298, 296), (254, 252, 299, 297), (252, 251, 300, 299), (250, 249, 302, 301), (248, 262, 289, 303), (265, 247, 304, 286), (246, 271, 280, 305), (244, 246, 305, 307), (245, 244, 307, 306), (243, 245, 306, 308), (242, 243, 308, 309), (240, 241, 310, 311), (239, 238, 313, 312), (238, 237, 314, 313), (236, 239, 312, 315), (235, 236, 315, 316), (234, 235, 316, 317), (249, 234, 317, 302), (237, 233, 318, 314), (232, 240, 311, 319), (233, 232, 319, 318), (318, 319, 320, 321), (319, 311, 328, 320), (314, 318, 321, 325), (302, 317, 322, 337), (317, 316, 323, 322), (316, 315, 324, 323), (315, 312, 327, 324), (313, 314, 325, 326), (312, 313, 326, 327), (311, 310, 329, 328), (310, 309, 330, 329), (309, 308, 331, 330), (308, 306, 333, 331), (306, 307, 332, 333), (307, 305, 334, 332), (305, 280, 359, 334), (286, 304, 335, 353), (303, 289, 350, 336), (301, 302, 337, 338), (300, 301, 338, 339), (299, 300, 339, 340), (297, 299, 340, 342), (296, 298, 341, 343), (298, 297, 342, 341), (281, 296, 343, 358), (295, 287, 352, 344), (288, 294, 345, 351), (292, 291, 348, 347), (293, 292, 347, 346), (290, 293, 346, 349), (284, 283, 356, 355), (282, 285, 354, 357), (279, 282, 357, 360), (283, 277, 362, 356), (276, 281, 358, 363), (280, 278, 361, 359), (277, 279, 360, 362), (278, 276, 363, 361), (361, 363, 364, 366), (362, 360, 367, 365), (359, 361, 366, 368), (363, 358, 369, 364), (356, 362, 365, 371), (360, 357, 370, 367), (357, 354, 373, 370), (355, 356, 371, 372), (349, 346, 381, 378), (346, 347, 380, 381), (347, 348, 379, 380), (351, 345, 382, 376), (344, 352, 375, 383), (358, 343, 384, 369), (341, 342, 385, 386), (343, 341, 386, 384), (342, 340, 387, 385), (340, 339, 388, 387), (338, 337, 390, 389), (336, 350, 377, 391), (353, 335, 392, 374), (334, 359, 368, 393), (332, 334, 393, 395), (333, 332, 395, 394), (331, 333, 394, 396), (330, 331, 396, 397), (328, 329, 398, 399), (327, 326, 401, 400), (326, 325, 402, 401), (324, 327, 400, 403), (323, 324, 403, 404), (322, 323, 404, 405), (337, 322, 405, 390), (325, 321, 406, 402), (320, 328, 399, 407), (321, 320, 407, 406), (406, 407, 408, 409), (407, 399, 416, 408), (402, 406, 409, 413), (390, 405, 410, 425), (405, 404, 411, 410), (404, 403, 412, 411), (403, 400, 415, 412), (401, 402, 413, 414), (400, 401, 414, 415), (399, 398, 417, 416), (398, 397, 418, 417), (397, 396, 419, 418), (396, 394, 421, 419), (394, 395, 420, 421), (395, 393, 422, 420), (393, 368, 447, 422), (374, 392, 423, 441), (391, 377, 438, 424), (389, 390, 425, 426), (388, 389, 426, 427), (387, 388, 427, 428), (385, 387, 428, 430), (384, 386, 429, 431), (386, 385, 430, 429), (369, 384, 431, 446), (383, 375, 440, 432), (376, 382, 433, 439), (380, 379, 436, 435), (381, 380, 435, 434), (378, 381, 434, 437), (372, 371, 444, 443), (370, 373, 442, 445), (367, 370, 445, 448), (371, 365, 450, 444), (364, 369, 446, 451), (368, 366, 449, 447), (365, 367, 448, 450), (366, 364, 451, 449), (449, 451, 452, 454), (450, 448, 455, 453), (447, 449, 454, 456), (451, 446, 457, 452), (444, 450, 453, 459), (448, 445, 458, 455), (445, 442, 461, 458), (443, 444, 459, 460), (437, 434, 469, 466), (434, 435, 468, 469), (435, 436, 467, 468), (439, 433, 470, 464), (432, 440, 463, 471), (446, 431, 472, 457), (429, 430, 473, 474), (431, 429, 474, 472), (430, 428, 475, 473), (428, 427, 476, 475), (426, 425, 478, 477), (424, 438, 465, 479), (441, 423, 480, 462), (422, 447, 456, 481), (420, 422, 481, 483), (421, 420, 483, 482), (419, 421, 482, 484), (418, 419, 484, 485), (416, 417, 486, 487), (415, 414, 489, 488), (414, 413, 490, 489), (412, 415, 488, 491), (411, 412, 491, 492), (410, 411, 492, 493), (425, 410, 493, 478), (413, 409, 494, 490), (408, 416, 487, 495), (409, 408, 495, 494), (494, 495, 496, 497), (495, 487, 504, 496), (490, 494, 497, 501), (478, 493, 498, 513), (493, 492, 499, 498), (492, 491, 500, 499), (491, 488, 503, 500), (489, 490, 501, 502), (488, 489, 502, 503), (487, 486, 505, 504), (486, 485, 506, 505), (485, 484, 507, 506), (484, 482, 509, 507), (482, 483, 508, 509), (483, 481, 510, 508), (481, 456, 535, 510), (462, 480, 511, 529), (479, 465, 526, 512), (477, 478, 513, 514), (476, 477, 514, 515), (475, 476, 515, 516), (473, 475, 516, 518), (472, 474, 517, 519), (474, 473, 518, 517), (457, 472, 519, 534), (471, 463, 528, 520), (464, 470, 521, 527), (468, 467, 524, 523), (469, 468, 523, 522), (466, 469, 522, 525), (460, 459, 532, 531), (458, 461, 530, 533), (455, 458, 533, 536), (459, 453, 538, 532), (452, 457, 534, 539), (456, 454, 537, 535), (453, 455, 536, 538), (454, 452, 539, 537), (537, 539, 540, 542), (538, 536, 543, 541), (535, 537, 542, 544), (539, 534, 545, 540), (532, 538, 541, 547), (536, 533, 546, 543), (533, 530, 549, 546), (531, 532, 547, 548), (525, 522, 557, 554), (522, 523, 556, 557), (523, 524, 555, 556), (527, 521, 558, 552), (520, 528, 551, 559), (534, 519, 560, 545), (517, 518, 561, 562), (519, 517, 562, 560), (518, 516, 563, 561), (516, 515, 564, 563), (514, 513, 566, 565), (512, 526, 553, 567), (529, 511, 568, 550), (510, 535, 544, 569), (508, 510, 569, 571), (509, 508, 571, 570), (507, 509, 570, 572), (506, 507, 572, 573), (504, 505, 574, 575), (503, 502, 577, 576), (502, 501, 578, 577), (500, 503, 576, 579), (499, 500, 579, 580), (498, 499, 580, 581), (513, 498, 581, 566), (501, 497, 582, 578), (496, 504, 575, 583), (497, 496, 583, 582), (582, 583, 584, 585), (583, 575, 592, 584), (578, 582, 585, 589), (566, 581, 586, 604), (581, 580, 587, 586), (580, 579, 588, 587), (579, 576, 591, 588), (577, 578, 589, 590), (576, 577, 590, 591), (575, 574, 593, 592), (574, 573, 594, 593), (573, 572, 595, 594), (572, 570, 597, 595), (570, 571, 596, 597), (571, 569, 599, 596), (569, 544, 634, 599), (568, 567, 602, 601), (550, 568, 601, 625), (567, 553, 622, 602), (565, 566, 604, 605), (564, 565, 605, 606), (563, 564, 606, 607), (561, 563, 607, 609), (560, 562, 608, 611), (562, 561, 609, 608), (545, 560, 611, 632), (559, 551, 624, 613), (558, 559, 613, 614), (552, 558, 614, 623), (556, 555, 620, 619), (557, 556, 619, 618), (554, 557, 618, 621), (549, 554, 621, 626), (553, 550, 625, 622), (555, 548, 627, 620), (551, 552, 623, 624), (548, 547, 628, 627), (546, 549, 626, 629), (543, 546, 629, 636), (547, 541, 638, 628), (540, 545, 632, 639), (544, 542, 637, 634), (541, 543, 636, 638), (542, 540, 639, 637), (636, 637, 639, 638), (634, 637, 636, 635), (633, 638, 639, 632), (628, 638, 633, 631), (630, 635, 636, 629), (625, 630, 629, 626), (627, 628, 631, 624), (620, 627, 624, 623), (622, 625, 626, 621), (617, 622, 621, 618), (619, 620, 623, 616), (615, 616, 623, 614), (613, 624, 631, 612), (612, 631, 633, 610), (610, 633, 632, 611), (609, 610, 611, 608), (607, 612, 610, 609), (606, 613, 612, 607), (605, 614, 613, 606), (604, 615, 614, 605), (602, 622, 617, 603), (600, 630, 625, 601), (598, 635, 630, 600), (599, 634, 635, 598), (596, 599, 598, 597), (597, 598, 600, 595), (595, 600, 601, 594), (594, 601, 602, 593), (593, 602, 603, 592), (590, 618, 619, 591), (589, 617, 618, 590), (591, 619, 616, 588), (588, 616, 615, 587), (587, 615, 604, 586), (585, 603, 617, 589), (584, 592, 603, 585)])
me_cube_002.polygons.foreach_set('material_index', [1, 1, 1, 0, 0, 0, 0, 0, 0, 0, 0, 0, 0, 0, 1, 1, 0, 0, 0, 0, 0, 0, 0, 1, 1, 0, 0, 0, 0, 0, 0, 0, 0, 0, 0, 0, 0, 0, 1, 0, 0, 1, 1, 1, 1, 0, 0, 0, 0, 1, 1, 1, 0, 0, 0, 0, 0, 0, 0, 1, 1, 1, 0, 0, 0, 0, 0, 0, 0, 0, 0, 0, 0, 0, 0, 0, 1, 1, 0, 1, 1, 0, 1, 1, 0, 0, 0, 0, 0, 0, 0, 0, 1, 1, 1, 1, 0, 0, 0, 0, 1, 1, 1, 1, 0, 0, 0, 1, 1, 1, 1, 0, 0, 1, 0, 0, 0, 0, 1, 0, 0, 1, 1, 1, 1, 0, 0, 0, 0, 1, 1, 1, 1, 0, 0, 0, 0, 0, 1, 1, 1, 1, 0, 0, 0, 0, 0, 0, 0, 0, 1, 1, 0, 1, 1, 0, 1, 1, 0, 0, 0, 0, 0, 0, 0, 0, 1, 1, 1, 1, 0, 0, 0, 0, 1, 1, 1, 1, 0, 0, 0, 1, 1, 1, 1, 0, 0, 1, 0, 0, 0, 0, 1, 0, 0, 1, 1, 1, 1, 0, 0, 0, 0, 1, 1, 1, 1, 0, 0, 0, 0, 0, 1, 1, 1, 1, 0, 0, 0, 0, 0, 0, 0, 0, 1, 1, 0, 1, 1, 0, 1, 1, 0, 0, 0, 0, 0, 0, 0, 0, 1, 1, 1, 1, 0, 0, 0, 0, 1, 1, 1, 1, 0, 0, 0, 1, 1, 1, 1, 0, 0, 1, 0, 0, 0, 0, 1, 0, 0, 1, 1, 1, 1, 0, 0, 0, 0, 1, 1, 1, 1, 0, 0, 0, 0, 0, 1, 1, 1, 1, 0, 0, 0, 0, 0, 0, 0, 0, 1, 1, 0, 1, 1, 0, 1, 1, 0, 0, 0, 0, 0, 0, 0, 0, 1, 1, 1, 1, 0, 0, 0, 0, 1, 1, 1, 1, 0, 0, 0, 1, 1, 1, 1, 0, 0, 1, 0, 0, 0, 0, 1, 0, 0, 1, 1, 1, 1, 0, 0, 0, 0, 1, 1, 1, 1, 0, 0, 0, 0, 0, 1, 1, 1, 1, 0, 0, 0, 0, 0, 0, 0, 0, 1, 1, 0, 1, 1, 0, 1, 1, 0, 0, 0, 0, 0, 0, 0, 0, 1, 1, 1, 1, 0, 0, 0, 0, 1, 1, 1, 1, 0, 0, 0, 1, 1, 1, 1, 0, 0, 1, 0, 0, 0, 0, 1, 0, 0, 1, 1, 1, 1, 0, 0, 0, 0, 1, 1, 1, 1, 0, 0, 0, 0, 0, 1, 1, 1, 1, 0, 0, 0, 0, 0, 0, 0, 0, 1, 1, 0, 1, 1, 0, 1, 1, 0, 0, 0, 0, 0, 0, 0, 0, 1, 1, 1, 1, 0, 0, 0, 0, 1, 1, 1, 1, 0, 0, 0, 1, 1, 1, 1, 0, 0, 1, 0, 0, 0, 0, 1, 0, 0, 1, 1, 1, 1, 0, 0, 0, 0, 1, 1, 1, 0, 0, 0, 0, 0, 0, 0, 1, 1, 1, 0, 0, 0, 0, 0, 0, 0, 0, 0, 0, 0, 0, 0, 0, 1, 1, 0, 1, 1, 1, 1, 0, 0, 0, 0, 0, 0, 0, 0, 0, 0, 0, 1, 1, 0, 0, 0, 0, 0, 0, 0, 1, 1, 0, 0, 0, 0, 0, 0, 0, 0, 0, 0, 0])
me_cube_002.materials.append(mat_green)
me_cube_002.materials.append(mat_condenser_pipes)
me_cube_002.use_remesh_preserve_volume = False
me_cube_002.use_remesh_preserve_attributes = False
me_cube_002.use_mirror_vertex_groups = False
me_cube_002.update()

# ---- objects
ob_plane_014 = bpy.data.objects.new('Plane.014', me_plane_005)
ob_plane_006 = bpy.data.objects.new('Plane.006', me_plane_004)
ob_plane_005 = bpy.data.objects.new('Plane.005', me_plane_003)
ob_plane_004 = bpy.data.objects.new('Plane.004', me_plane_002)
ob_plane_002_001 = bpy.data.objects.new('Plane_002.001', me_plane_003_mesh_004)
ob_plane_013 = bpy.data.objects.new('Plane.013', me_plane_000)
ob_plane_002_000 = bpy.data.objects.new('Plane_002.000', me_plane_003_mesh_003)
ob_plane_012 = bpy.data.objects.new('Plane.012', me_plane_024)
ob_plane_008 = bpy.data.objects.new('Plane.008', me_plane_023)
ob_plane_007 = bpy.data.objects.new('Plane.007', me_plane_022)
ob_plane_002 = bpy.data.objects.new('Plane.002', me_plane_018)
ob_plane_001 = bpy.data.objects.new('Plane.001', me_plane_017)
ob_plane_003 = bpy.data.objects.new('Plane.003', me_plane_013)
ob_cylinder_001 = bpy.data.objects.new('Cylinder.001', me_cylinder_002)
ob_plane_011 = bpy.data.objects.new('Plane.011', me_plane_012)
ob_plane_010 = bpy.data.objects.new('Plane.010', me_plane_011)
ob_plane_009 = bpy.data.objects.new('Plane.009', me_plane_010)
ob_cube_006 = bpy.data.objects.new('Cube.006', me_cube_006)
ob_cube_005 = bpy.data.objects.new('Cube.005', me_cube_005)
ob_cube_004 = bpy.data.objects.new('Cube.004', me_cube_004)
ob_cube_003 = bpy.data.objects.new('Cube.003', me_cube_001)
ob_cube_002 = bpy.data.objects.new('Cube.002', me_cube)
ob_camera = bpy.data.objects.new('Camera', cam_camera_001)
ob_sphere = bpy.data.objects.new('Sphere', me_sphere)
ob_lamp_001 = bpy.data.objects.new('Lamp.001', light_lamp)
ob_plane_002_003 = bpy.data.objects.new('Plane_002_003', me_plane_002_mesh)
ob_plane_002_003_001 = bpy.data.objects.new('Plane_002_003.001', me_plane_002_mesh_001)
ob_plane_002_003_002 = bpy.data.objects.new('Plane_002_003.002', me_plane_002_mesh_002)
ob_plane = bpy.data.objects.new('Plane', me_plane_001)
ob_cylinder = bpy.data.objects.new('Cylinder', me_cylinder)
ob_cube_001 = bpy.data.objects.new('Cube.001', me_cube_003)
ob_cube = bpy.data.objects.new('Cube', me_cube_002)

# ---- transforms, parenting, visibility, modifiers, constraints
ob_plane_014.location = (-0.6926, -3.443, 1.195)
ob_plane_014.rotation_euler = (1.571, 7.55e-08, 1.571)
ob_plane_014.scale = (0.1265, 0.3025, 0.3025)
ob_plane_014.lineart.crease_threshold = 0.0
ob_plane_006.location = (-0.6926, -3.167, 1.195)
ob_plane_006.rotation_euler = (1.571, 7.55e-08, 1.571)
ob_plane_006.scale = (0.1265, 0.3025, 0.3025)
ob_plane_006.lineart.crease_threshold = 0.0
ob_plane_005.location = (-0.6926, -2.885, 1.195)
ob_plane_005.rotation_euler = (1.571, 7.55e-08, 1.571)
ob_plane_005.scale = (0.1265, 0.3025, 0.3025)
ob_plane_005.lineart.crease_threshold = 0.0
ob_plane_004.location = (-0.6926, -3.731, 1.195)
ob_plane_004.rotation_euler = (1.571, 7.55e-08, 1.571)
ob_plane_004.scale = (0.1265, 0.3025, 0.3025)
ob_plane_004.lineart.crease_threshold = 0.0
ob_plane_002_001.location = (-0.6928, -3.039, 0.8587)
ob_plane_002_001.rotation_euler = (1.748e-07, -1.571, 0.0)
ob_plane_002_001.scale = (0.5966, 0.3638, 0.625)
ob_plane_002_001.lineart.crease_threshold = 0.0
ob_plane_013.location = (0.5878, -3.731, 1.195)
ob_plane_013.rotation_euler = (1.571, 7.55e-08, 1.571)
ob_plane_013.scale = (0.1265, 0.3025, 0.3025)
ob_plane_013.lineart.crease_threshold = 0.0
ob_plane_002_000.location = (0.5963, -3.039, 0.8587)
ob_plane_002_000.rotation_euler = (1.748e-07, -1.571, 0.0)
ob_plane_002_000.scale = (0.5966, 0.3638, 0.625)
ob_plane_002_000.lineart.crease_threshold = 0.0
ob_plane_012.location = (-0.5625, -2.639, 1.233)
ob_plane_012.rotation_euler = (1.571, 7.55e-08, 6.283)
ob_plane_012.scale = (0.125, 0.25, 0.1296)
ob_plane_012.lineart.crease_threshold = 0.0
ob_plane_008.location = (0.4387, -2.636, 1.193)
ob_plane_008.rotation_euler = (1.571, 7.55e-08, 9.425)
ob_plane_008.scale = (0.125, 0.25, -0.1296)
ob_plane_008.lineart.crease_threshold = 0.0
ob_plane_007.location = (-0.07767, -2.626, 1.246)
ob_plane_007.rotation_euler = (1.571, 7.55e-08, 6.283)
ob_plane_007.scale = (0.25, 0.25, 0.1296)
ob_plane_007.lineart.crease_threshold = 0.0
ob_plane_002.location = (0.5878, -2.885, 1.195)
ob_plane_002.rotation_euler = (1.571, 7.55e-08, 1.571)
ob_plane_002.scale = (0.1265, 0.3025, 0.3025)
ob_plane_002.lineart.crease_threshold = 0.0
ob_plane_001.location = (0.5878, -3.167, 1.195)
ob_plane_001.rotation_euler = (1.571, 7.55e-08, 1.571)
ob_plane_001.scale = (0.1265, 0.3025, 0.3025)
ob_plane_001.lineart.crease_threshold = 0.0
ob_plane_003.location = (0.5878, -3.443, 1.195)
ob_plane_003.rotation_euler = (1.571, 7.55e-08, 1.571)
ob_plane_003.scale = (0.1265, 0.3025, 0.3025)
ob_plane_003.lineart.crease_threshold = 0.0
ob_cylinder_001.location = (-0.05229, -3.821, -0.1416)
ob_cylinder_001.scale = (0.5047, 0.2617, 1.312)
ob_cylinder_001.lock_rotations_4d = False
ob_cylinder_001.empty_display_type = 'ARROWS'
ob_cylinder_001.color = (0.0, 0.0, 0.0, 1.0)
ob_cylinder_001.lineart.crease_threshold = 0.0
ob_plane_011.location = (-0.03004, -3.97, 1.246)
ob_plane_011.rotation_euler = (1.571, 7.55e-08, 3.142)
ob_plane_011.scale = (0.25, 0.25, 0.1296)
ob_plane_011.lineart.crease_threshold = 0.0
ob_plane_010.location = (-0.5464, -3.96, 1.193)
ob_plane_010.rotation_euler = (1.571, 7.55e-08, 6.283)
ob_plane_010.scale = (0.125, 0.25, -0.1296)
ob_plane_010.lineart.crease_threshold = 0.0
ob_plane_009.location = (0.4547, -3.958, 1.233)
ob_plane_009.rotation_euler = (1.571, 7.55e-08, 3.142)
ob_plane_009.scale = (0.125, 0.25, 0.1296)
ob_plane_009.lineart.crease_threshold = 0.0
ob_cube_006.location = (0.1068, -3.323, 1.616)
ob_cube_006.scale = (1.265, 0.7484, 1.25)
ob_cube_006.lineart.crease_threshold = 0.0
ob_cube_005.location = (0.09705, -3.323, 1.61)
ob_cube_005.scale = (1.25, 0.6804, 1.25)
ob_cube_005.lineart.crease_threshold = 0.0
ob_cube_004.location = (0.009724, -2.65, 0.181)
ob_cube_004.scale = (0.09375, 0.0486, 0.09375)
ob_cube_004.lineart.crease_threshold = 0.0
ob_cube_003.location = (0.009724, -3.972, 0.181)
ob_cube_003.scale = (0.09375, 0.0486, 0.09375)
ob_cube_003.lineart.crease_threshold = 0.0
ob_cube_002.location = (0.09705, -3.323, 0.9501)
ob_cube_002.scale = (1.25, 0.648, 0.8933)
ob_cube_002.lineart.crease_threshold = 0.0
ob_camera.location = (10.0, -10.0, 10.0)
ob_camera.rotation_euler = (1.047, 0.0, 0.7854)
ob_camera.lock_rotations_4d = False
ob_camera.empty_display_type = 'ARROWS'
ob_camera.color = (0.0, 0.0, 0.0, 1.0)
ob_camera.lineart.crease_threshold = 0.0
ob_sphere.location = (-0.02993, 0.1261, 0.07312)
ob_sphere.rotation_euler = (1.571, -0.0, 1.571)
ob_sphere.lock_rotations_4d = False
ob_sphere.empty_display_type = 'ARROWS'
ob_sphere.color = (0.0, 0.0, 0.0, 1.0)
ob_sphere.show_instancer_for_render = False
ob_sphere.instance_type = 'VERTS'
ob_sphere.use_instance_vertices_rotation = True
ob_sphere.lineart.crease_threshold = 0.0
ob_lamp_001.parent = ob_sphere
ob_lamp_001.matrix_parent_inverse = Matrix(((-4.371e-08, 1.0, -2.118e-22, -0.1261), (4.371e-08, 1.911e-15, 1.0, -0.07312), (1.0, 4.371e-08, -4.371e-08, 0.02993), (0.0, 0.0, 0.0, 1.0)))
ob_lamp_001.location = (-0.02993, 0.1261, 0.07312)
ob_lamp_001.rotation_euler = (1.571, -0.0, 1.571)
ob_lamp_001.lock_rotations_4d = False
ob_lamp_001.empty_display_type = 'ARROWS'
ob_lamp_001.color = (0.0, 0.0, 0.0, 1.0)
ob_lamp_001.lineart.crease_threshold = 0.0
ob_plane_002_003.location = (0.0, -1.39, -1.097)
ob_plane_002_003.scale = (1.0, 0.1806, 1.0)
ob_plane_002_003.lineart.crease_threshold = 0.0
ob_plane_002_003_001.location = (0.0, -1.155, 0.0)
ob_plane_002_003_001.rotation_euler = (1.49e-08, -1.49e-08, 1.571)
ob_plane_002_003_001.scale = (1.0, 0.09434, 1.0)
ob_plane_002_003_001.lineart.crease_threshold = 0.0
ob_plane_002_003_002.location = (0.0, 2.451, 0.622)
ob_plane_002_003_002.rotation_euler = (1.571, 4.77e-08, -1.49e-08)
ob_plane_002_003_002.scale = (1.0, 0.1624, 1.0)
ob_plane_002_003_002.lineart.crease_threshold = 0.0
ob_plane.location = (-0.02533, -1.423, 0.86)
ob_plane.rotation_euler = (1.571, -4.266e-17, 1.571)
ob_plane.lock_rotations_4d = False
ob_plane.empty_display_type = 'ARROWS'
ob_plane.color = (0.0, 0.0, 0.0, 1.0)
ob_plane.lineart.crease_threshold = 0.0
ob_cylinder.location = (-0.02533, -2.997, 1.618)
ob_cylinder.lock_rotations_4d = False
ob_cylinder.empty_display_type = 'ARROWS'
ob_cylinder.color = (0.0, 0.0, 0.0, 1.0)
ob_cylinder.lineart.crease_threshold = 0.0
ob_cube_001.location = (0.01258, -1.215, 1.618)
ob_cube_001.rotation_euler = (1.571, -4.266e-17, 1.571)
ob_cube_001.scale = (1.325, 1.0, 0.8134)
ob_cube_001.lock_rotations_4d = False
ob_cube_001.empty_display_type = 'ARROWS'
ob_cube_001.color = (0.0, 0.0, 0.0, 1.0)
ob_cube_001.lineart.crease_threshold = 0.0
ob_cube.location = (0.01258, -1.454, 0.007053)
ob_cube.rotation_euler = (1.571, -4.266e-17, 1.571)
ob_cube.scale = (1.485, 1.0, 1.0)
ob_cube.lock_rotations_4d = False
ob_cube.empty_display_type = 'ARROWS'
ob_cube.color = (0.0, 0.0, 0.0, 1.0)
ob_cube.lineart.crease_threshold = 0.0

# ---- collection membership
col_collection_1.objects.link(ob_plane_014)
col_collection_1.objects.link(ob_plane_006)
col_collection_1.objects.link(ob_plane_005)
col_collection_1.objects.link(ob_plane_004)
col_collection_1.objects.link(ob_plane_002_001)
col_collection_1.objects.link(ob_plane_013)
col_collection_1.objects.link(ob_plane_002_000)
col_collection_1.objects.link(ob_plane_012)
col_collection_1.objects.link(ob_plane_008)
col_collection_1.objects.link(ob_plane_007)
col_collection_1.objects.link(ob_plane_002)
col_collection_1.objects.link(ob_plane_001)
col_collection_1.objects.link(ob_plane_003)
col_collection_1.objects.link(ob_cylinder_001)
col_collection_1.objects.link(ob_plane_011)
col_collection_1.objects.link(ob_plane_010)
col_collection_1.objects.link(ob_plane_009)
col_collection_1.objects.link(ob_cube_006)
col_collection_1.objects.link(ob_cube_005)
col_collection_1.objects.link(ob_cube_004)
col_collection_1.objects.link(ob_cube_003)
col_collection_1.objects.link(ob_cube_002)
col_collection_2.objects.link(ob_camera)
col_collection_3.objects.link(ob_sphere)
col_collection_3.objects.link(ob_lamp_001)
col_collection_11.objects.link(ob_plane_002_003)
col_collection_12.objects.link(ob_plane_002_003_001)
col_collection_13.objects.link(ob_plane_002_003_002)
col_collection_15.objects.link(ob_plane)
col_collection_15.objects.link(ob_cylinder)
col_collection_15.objects.link(ob_cube_001)
col_collection_15.objects.link(ob_cube)

# ---- scene / render settings (as saved in the file)
scene.camera = ob_camera
scene.frame_start = 1; scene.frame_end = 250; scene.frame_set(1)
scene.render.engine = 'BLENDER_EEVEE_NEXT'
scene.render.image_settings.compression = 90
scene.render.resolution_x = 128
scene.render.resolution_y = 128
scene.render.pixel_aspect_x = 100.0
scene.render.pixel_aspect_y = 100.0
scene.render.fps = 25
scene.render.dither_intensity = 0.0
scene.render.use_compositing = False
scene.render.use_sequencer = False
scene.render.bake_margin = 2
scene.render.bake_bias = 0.0
scene.render.use_stamp_time = False
scene.render.use_stamp_date = False
scene.render.use_stamp_frame = False
scene.render.use_stamp_camera = False
scene.render.use_stamp_scene = False
scene.render.use_stamp_filename = False
scene.render.use_stamp_render_time = False
scene.render.stamp_font_size = 0
scene.cycles.use_denoising = False
scene.cycles.samples = 10
scene.cycles.sampling_pattern = 'TABULATED_SOBOL'
scene.cycles.light_sampling_threshold = 0.0
scene.cycles.use_adaptive_sampling = False
scene.cycles.use_light_tree = False
scene.cycles.blur_glossy = 0.0
scene.cycles.volume_bounces = 1
scene.cycles.pixel_filter_type = 'GAUSSIAN'
scene.cycles.sample_clamp_indirect = 0.0
scene.view_settings.view_transform = 'Raw'
bpy.context.view_layer.update()
